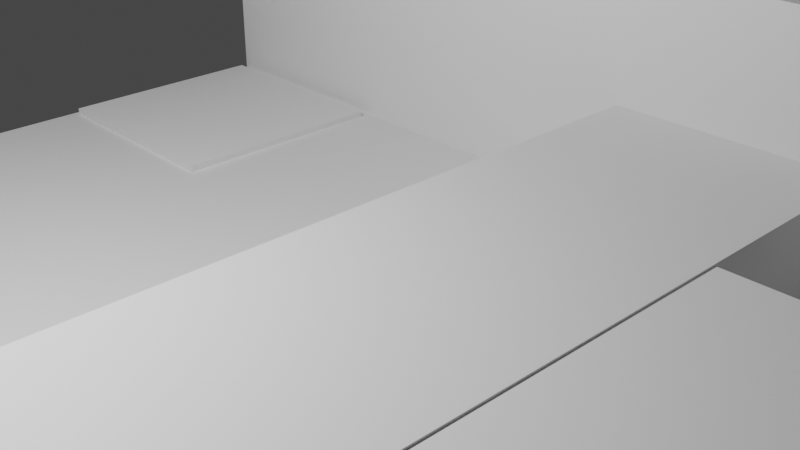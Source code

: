 # Source: Level_03.blend  (saved by Blender 3.6.11; exported with 4.5.12 LTS)
import bpy
from mathutils import Matrix  # noqa: F401  (used for matrix-valued properties, if any)

bpy.ops.wm.read_factory_settings(use_empty=True)
scene = bpy.context.scene
scene.name = 'Scene'

# ---- collections
col_collection = bpy.data.collections.new('Collection'); scene.collection.children.link(col_collection)

# ---- materials (node trees are filled in below, after node groups)
mat_material = bpy.data.materials.new('Material')
mat_material.alpha_threshold = 0.0
mat_material.use_transparent_shadow = False
mat_material.roughness = 0.5
mat_material.line_color = (0.0, 0.0, 0.0, 1.0)

# ---- material node trees
mat_material.use_nodes = True; mat_material.node_tree.nodes.clear()
_N = mat_material.node_tree.nodes; _L = mat_material.node_tree.links
n0 = _N.new('ShaderNodeOutputMaterial'); n0.name = 'Material Output'; n0.location = (300, 300)
n1 = _N.new('ShaderNodeBsdfPrincipled'); n1.name = 'Principled BSDF'; n1.location = (10, 300)
n1.distribution = 'GGX'
n1.subsurface_method = 'RANDOM_WALK_SKIN'
n1.inputs[3].default_value = 1.45
n1.inputs[27].default_value = (0.0, 0.0, 0.0, 1.0)
n1.inputs[28].default_value = 1.0
_L.new(n1.outputs[0], n0.inputs[0])
n0.is_active_output = True

# ---- world
world_world = bpy.data.worlds.new('World'); scene.world = world_world
world_world.use_nodes = True; world_world.node_tree.nodes.clear()
_N = world_world.node_tree.nodes; _L = world_world.node_tree.links
n0 = _N.new('ShaderNodeOutputWorld'); n0.name = 'World Output'; n0.location = (300, 300)
n1 = _N.new('ShaderNodeBackground'); n1.name = 'Background'; n1.location = (10, 300)
n1.inputs[0].default_value = (0.05088, 0.05088, 0.05088, 1.0)
_L.new(n1.outputs[0], n0.inputs[0])
n0.is_active_output = True
world_world.color = (0.05088, 0.05088, 0.05088)
world_world.use_sun_shadow = False
world_world.sun_shadow_jitter_overblur = 0.0

# ---- cameras
cam_camera = bpy.data.cameras.new('Camera')
cam_camera.clip_end = 100.0
cam_camera.ortho_scale = 7.314

# ---- lights
light_light = bpy.data.lights.new('Light', 'POINT')
light_light.transmission_factor = 0.0
light_light.energy = 1000.0
light_light.shadow_soft_size = 0.1
light_light.shadow_maximum_resolution = 0.006
light_light.use_absolute_resolution = True

# ---- meshes
me_cube = bpy.data.meshes.new('Cube')
me_cube.from_pydata([(0.6719, 1.0, 1.0), (0.6719, 1.0, -1.0), (0.6719, -1.0, 1.0), (0.6719, -1.0, -1.0), (-1.0, 1.0, 1.0), (-1.0, 1.0, -1.0), (-1.0, -1.0, 1.0), (-1.0, -1.0, -1.0), (0.6719, 1.8, -1.0), (-1.0, 1.8, -1.0), (0.6719, 1.8, 1.0), (-1.0, 1.8, 1.0), (-1.0, 1.0, 1.895), (0.6719, 1.0, 1.895), (-1.0, 1.8, 1.895), (0.6719, 1.8, 1.895), (0.6719, 2.708, -1.0), (-1.0, 2.708, -1.0), (0.6719, 2.708, 1.0), (-1.0, 2.708, 1.0), (-0.4959, 1.0, -1.0), (-0.4959, -1.0, 1.0), (-0.4959, -1.0, -1.0), (-0.4959, 1.0, 1.0), (-0.4959, 1.8, -1.0), (-0.4959, 1.8, 1.0), (-0.4959, 1.0, 1.895), (-0.4959, 1.8, 1.895), (-0.4959, 2.708, -1.0), (-0.4959, 2.708, 1.0), (-0.4959, 1.8, 1.88), (0.6719, 1.8, 1.88), (-0.4959, 2.708, 1.88), (0.6719, 2.708, 1.88), (0.3399, -1.0, -1.0), (0.3399, 1.0, 1.0), (0.3399, 1.8, 1.0), (0.3399, 1.0, 1.895), (0.3399, 1.8, 1.895), (0.3399, 2.708, 1.0), (0.3399, 1.0, -1.0), (0.3399, -1.0, 1.0), (0.3399, 1.8, -1.0), (0.3399, 2.708, -1.0), (0.3399, 1.8, 1.88), (0.3399, 2.708, 1.88), (0.3399, 3.032, -1.0), (-0.4959, 3.032, -1.0), (-0.4959, 3.032, 1.0), (-0.4959, 3.032, 1.88), (0.3399, 3.032, 1.0), (0.3399, 3.032, 1.88), (0.3399, 3.289, 1.0), (0.6719, 3.289, 1.0), (0.3399, 3.289, 1.063), (0.6719, 3.289, 1.063)], [], [(23, 4, 6, 21), (22, 21, 6, 7), (7, 6, 4, 5), (40, 1, 3, 34), (1, 0, 2, 3), (0, 1, 8, 10), (9, 11, 19, 17), (5, 4, 11, 9), (20, 5, 9, 24), (25, 11, 14, 27), (37, 13, 15, 38), (11, 4, 12, 14), (35, 0, 13, 37), (0, 10, 15, 13), (43, 39, 18, 16), (24, 9, 17, 28), (36, 10, 31, 44), (10, 8, 16, 18), (11, 25, 29, 19), (42, 24, 28, 43), (17, 19, 29, 28), (4, 23, 26, 12), (12, 26, 27, 14), (36, 25, 27, 38), (40, 20, 24, 42), (5, 20, 22, 7), (34, 41, 21, 22), (35, 23, 21, 41), (44, 31, 33, 45), (10, 18, 33, 31), (29, 25, 30, 32), (32, 45, 51, 49), (18, 39, 52, 53), (30, 44, 45, 32), (0, 35, 41, 2), (3, 2, 41, 34), (1, 40, 42, 8), (10, 36, 38, 15), (8, 42, 43, 16), (25, 36, 44, 30), (43, 28, 47, 46), (23, 35, 37, 26), (26, 37, 38, 27), (20, 40, 34, 22), (50, 48, 49, 51), (47, 48, 50, 46), (39, 43, 46, 50), (45, 39, 50, 51), (29, 32, 49, 48), (28, 29, 48, 47), (53, 52, 54, 55), (33, 18, 53, 55), (39, 45, 54, 52), (45, 33, 55, 54)])
_uv = me_cube.uv_layers.new(name='UVMap')
_uv.uv.foreach_set('vector', [0.812, 0.5, 0.875, 0.5, 0.875, 0.75, 0.812, 0.75, 0.375, 0.937, 0.625, 0.937, 0.625, 1.0, 0.375, 1.0, 0.375, 0.0, 0.625, 0.0, 0.625, 0.25, 0.375, 0.25, 0.3219, 0.5, 0.375, 0.5, 0.375, 0.75, 0.3219, 0.75, 0.375, 0.5, 0.625, 0.5, 0.625, 0.75, 0.375, 0.75, 0.625, 0.5, 0.375, 0.5, 0.375, 0.5, 0.625, 0.5, 0.375, 0.25, 0.625, 0.25, 0.625, 0.25, 0.375, 0.25, 0.375, 0.25, 0.625, 0.25, 0.625, 0.25, 0.375, 0.25, 0.188, 0.5, 0.125, 0.5, 0.125, 0.5, 0.188, 0.5, 0.625, 0.313, 0.625, 0.25, 0.625, 0.25, 0.625, 0.313, 0.6781, 0.5, 0.625, 0.5, 0.625, 0.5, 0.6781, 0.5, 0.625, 0.25, 0.625, 0.25, 0.625, 0.25, 0.625, 0.25, 0.6781, 0.5, 0.625, 0.5, 0.625, 0.5, 0.6781, 0.5, 0.625, 0.5, 0.625, 0.5, 0.625, 0.5, 0.625, 0.5, 0.375, 0.4469, 0.625, 0.4469, 0.625, 0.5, 0.375, 0.5, 0.188, 0.5, 0.125, 0.5, 0.125, 0.5, 0.188, 0.5, 0.625, 0.4469, 0.625, 0.5, 0.625, 0.5, 0.625, 0.4469, 0.625, 0.5, 0.375, 0.5, 0.375, 0.5, 0.625, 0.5, 0.625, 0.25, 0.625, 0.313, 0.625, 0.313, 0.625, 0.25, 0.3219, 0.5, 0.188, 0.5, 0.188, 0.5, 0.3219, 0.5, 0.375, 0.25, 0.625, 0.25, 0.625, 0.313, 0.375, 0.313, 0.875, 0.5, 0.812, 0.5, 0.812, 0.5, 0.875, 0.5, 0.875, 0.5, 0.812, 0.5, 0.812, 0.5, 0.875, 0.5, 0.625, 0.4469, 0.625, 0.313, 0.625, 0.313, 0.625, 0.4469, 0.3219, 0.5, 0.188, 0.5, 0.188, 0.5, 0.3219, 0.5, 0.125, 0.5, 0.188, 0.5, 0.188, 0.75, 0.125, 0.75, 0.375, 0.8031, 0.625, 0.8031, 0.625, 0.937, 0.375, 0.937, 0.6781, 0.5, 0.812, 0.5, 0.812, 0.75, 0.6781, 0.75, 0.625, 0.4469, 0.625, 0.5, 0.625, 0.5, 0.625, 0.4469, 0.625, 0.5, 0.625, 0.5, 0.625, 0.5, 0.625, 0.5, 0.625, 0.313, 0.625, 0.313, 0.625, 0.313, 0.625, 0.313, 0.625, 0.313, 0.625, 0.4469, 0.625, 0.4469, 0.625, 0.313, 0.625, 0.5, 0.625, 0.4469, 0.625, 0.4469, 0.625, 0.5, 0.625, 0.313, 0.625, 0.4469, 0.625, 0.4469, 0.625, 0.313, 0.625, 0.5, 0.6781, 0.5, 0.6781, 0.75, 0.625, 0.75, 0.375, 0.75, 0.625, 0.75, 0.625, 0.8031, 0.375, 0.8031, 0.375, 0.5, 0.3219, 0.5, 0.3219, 0.5, 0.375, 0.5, 0.625, 0.5, 0.625, 0.4469, 0.625, 0.4469, 0.625, 0.5, 0.375, 0.5, 0.3219, 0.5, 0.3219, 0.5, 0.375, 0.5, 0.625, 0.313, 0.625, 0.4469, 0.625, 0.4469, 0.625, 0.313, 0.3219, 0.5, 0.188, 0.5, 0.188, 0.5, 0.3219, 0.5, 0.812, 0.5, 0.6781, 0.5, 0.6781, 0.5, 0.812, 0.5, 0.812, 0.5, 0.6781, 0.5, 0.6781, 0.5, 0.812, 0.5, 0.188, 0.5, 0.3219, 0.5, 0.3219, 0.75, 0.188, 0.75, 0.625, 0.4469, 0.625, 0.313, 0.625, 0.313, 0.625, 0.4469, 0.375, 0.313, 0.625, 0.313, 0.625, 0.4469, 0.375, 0.4469, 0.625, 0.4469, 0.375, 0.4469, 0.375, 0.4469, 0.625, 0.4469, 0.625, 0.4469, 0.625, 0.4469, 0.625, 0.4469, 0.625, 0.4469, 0.625, 0.313, 0.625, 0.313, 0.625, 0.313, 0.625, 0.313, 0.375, 0.313, 0.625, 0.313, 0.625, 0.313, 0.375, 0.313, 0.625, 0.5, 0.625, 0.4469, 0.625, 0.4469, 0.625, 0.5, 0.625, 0.5, 0.625, 0.5, 0.625, 0.5, 0.625, 0.5, 0.625, 0.4469, 0.625, 0.4469, 0.625, 0.4469, 0.625, 0.4469, 0.625, 0.4469, 0.625, 0.5, 0.625, 0.5, 0.625, 0.4469])
me_cube.materials.append(mat_material)
me_cube.use_mirror_vertex_groups = False
me_cube.update()
me_cylinder_002 = bpy.data.meshes.new('Cylinder.002')
me_cylinder_002.from_pydata([(0.1026, -0.4132, -0.07089), (0.1026, -0.209, -0.07089), (0.1165, -0.4132, -0.06953), (0.1165, -0.209, -0.06953), (0.1298, -0.4132, -0.0655), (0.1298, -0.209, -0.0655), (0.142, -0.4132, -0.05895), (0.142, -0.209, -0.05895), (0.1528, -0.4132, -0.05013), (0.1528, -0.209, -0.05013), (0.1616, -0.4132, -0.03938), (0.1616, -0.209, -0.03938), (0.1681, -0.4132, -0.02713), (0.1681, -0.209, -0.02713), (0.1722, -0.4132, -0.01383), (0.1722, -0.209, -0.01383), (0.1735, -0.4132, 2.384e-06), (0.1735, -0.209, 2.384e-06), (0.1722, -0.4132, 0.01383), (0.1722, -0.209, 0.01383), (0.1681, -0.4132, 0.02713), (0.1681, -0.209, 0.02713), (0.1616, -0.4132, 0.03939), (0.1616, -0.209, 0.03939), (0.1528, -0.4132, 0.05013), (0.1528, -0.209, 0.05013), (0.142, -0.4132, 0.05895), (0.142, -0.209, 0.05895), (0.1298, -0.4132, 0.0655), (0.1298, -0.209, 0.0655), (0.1165, -0.4132, 0.06954), (0.1165, -0.209, 0.06954), (0.1026, -0.4132, 0.0709), (0.1026, -0.209, 0.0709), (0.08882, -0.4132, 0.06954), (0.08882, -0.209, 0.06954), (0.07552, -0.4132, 0.0655), (0.07552, -0.209, 0.0655), (0.06326, -0.4132, 0.05895), (0.06326, -0.209, 0.05895), (0.05252, -0.4132, 0.05013), (0.05252, -0.209, 0.05013), (0.0437, -0.4132, 0.03939), (0.0437, -0.209, 0.03939), (0.03715, -0.4132, 0.02713), (0.03715, -0.209, 0.02713), (0.03311, -0.4132, 0.01383), (0.03311, -0.209, 0.01383), (0.03175, -0.4132, 2.384e-06), (0.03175, -0.209, 2.384e-06), (0.03311, -0.4132, -0.01383), (0.03311, -0.209, -0.01383), (0.03715, -0.4132, -0.02713), (0.03715, -0.209, -0.02713), (0.0437, -0.4132, -0.03938), (0.0437, -0.209, -0.03938), (0.05252, -0.4132, -0.05013), (0.05252, -0.209, -0.05013), (0.06326, -0.4132, -0.05895), (0.06326, -0.209, -0.05895), (0.07552, -0.4132, -0.0655), (0.07552, -0.209, -0.0655), (0.08882, -0.4132, -0.06953), (0.08882, -0.209, -0.06953), (-0.00192, 0.1683, 2.384e-06), (0.1808, 0.3079, 0.1327), (-0.0717, 0.3079, 0.2148), (-0.2277, 0.3079, 2.384e-06), (-0.0717, 0.3079, -0.2148), (0.1808, 0.3079, -0.1327), (0.06786, 0.5337, 0.2148), (-0.1846, 0.5337, 0.1327), (-0.1846, 0.5337, -0.1327), (0.06786, 0.5337, -0.2148), (0.2239, 0.5337, 2.384e-06), (-0.00192, 0.6733, 2.384e-06), (-0.04294, 0.206, 0.1262), (0.1055, 0.206, 0.07802), (0.06445, 0.2881, 0.2043), (0.2128, 0.2881, 2.384e-06), (0.1055, 0.206, -0.07802), (-0.1347, 0.206, 2.384e-06), (-0.1757, 0.2881, 0.1262), (-0.04294, 0.206, -0.1262), (-0.1757, 0.2881, -0.1262), (0.06445, 0.2881, -0.2043), (0.2382, 0.4208, 0.07802), (0.2382, 0.4208, -0.07802), (-0.00192, 0.4208, 0.2525), (0.1465, 0.4208, 0.2043), (-0.242, 0.4208, 0.07802), (-0.1503, 0.4208, 0.2043), (-0.1503, 0.4208, -0.2043), (-0.242, 0.4208, -0.07802), (0.1465, 0.4208, -0.2043), (-0.00192, 0.4208, -0.2525), (0.1718, 0.5535, 0.1262), (-0.06829, 0.5535, 0.2043), (-0.2167, 0.5535, 2.384e-06), (-0.06829, 0.5535, -0.2043), (0.1718, 0.5535, -0.1262), (0.0391, 0.6356, 0.1262), (0.1308, 0.6356, 2.384e-06), (-0.1093, 0.6356, 0.07802), (-0.1093, 0.6356, -0.07802), (0.0391, 0.6356, -0.1262), (0.005316, 0.5483, -0.2525), (0.05457, 0.5483, -0.2476), (0.1019, 0.5483, -0.2333), (0.1456, 0.5483, -0.2099), (0.1838, 0.5483, -0.1785), (0.2152, 0.5483, -0.1403), (0.2386, 0.5483, -0.09662), (0.2529, 0.5483, -0.04925), (0.2578, 0.5483, 2.384e-06), (0.2529, 0.5483, 0.04926), (0.2386, 0.5483, 0.09662), (0.2152, 0.5483, 0.1403), (0.1838, 0.5483, 0.1785), (0.1456, 0.5483, 0.2099), (0.1019, 0.5483, 0.2333), (0.05457, 0.5483, 0.2476), (0.005316, 0.5483, 0.2525), (-0.04394, 0.5483, 0.2476), (-0.0913, 0.5483, 0.2333), (-0.135, 0.5483, 0.2099), (-0.1732, 0.5483, 0.1785), (-0.2046, 0.5483, 0.1403), (-0.2279, 0.5483, 0.09662), (-0.2423, 0.5483, 0.04926), (-0.2472, 0.5483, 2.384e-06), (-0.2423, 0.5483, -0.04925), (-0.2279, 0.5483, -0.09662), (-0.2046, 0.5483, -0.1403), (-0.1732, 0.5483, -0.1785), (-0.135, 0.5483, -0.2099), (-0.0913, 0.5483, -0.2333), (-0.04394, 0.5483, -0.2476), (0.005316, 1.246, 2.384e-06), (-0.0006204, -0.221, -0.2525), (-0.0006204, 0.3257, -0.2525), (0.04863, -0.221, -0.2476), (0.04863, 0.3257, -0.2476), (0.096, -0.221, -0.2333), (0.096, 0.3257, -0.2333), (0.1396, -0.221, -0.2099), (0.1396, 0.3257, -0.2099), (0.1779, -0.221, -0.1785), (0.1779, 0.3257, -0.1785), (0.2093, -0.221, -0.1403), (0.2093, 0.3257, -0.1403), (0.2326, -0.221, -0.09662), (0.2326, 0.3257, -0.09662), (0.247, -0.221, -0.04925), (0.247, 0.3257, -0.04925), (0.2519, -0.221, 2.384e-06), (0.2519, 0.3257, 2.384e-06), (0.247, -0.221, 0.04926), (0.247, 0.3257, 0.04926), (0.2326, -0.221, 0.09662), (0.2326, 0.3257, 0.09662), (0.2093, -0.221, 0.1403), (0.2093, 0.3257, 0.1403), (0.1779, -0.221, 0.1785), (0.1779, 0.3257, 0.1785), (0.1396, -0.221, 0.2099), (0.1396, 0.3257, 0.2099), (0.096, -0.221, 0.2333), (0.096, 0.3257, 0.2333), (0.04863, -0.221, 0.2476), (0.04863, 0.3257, 0.2476), (-0.0006204, -0.221, 0.2525), (-0.0006204, 0.3257, 0.2525), (-0.04988, -0.221, 0.2476), (-0.04988, 0.3257, 0.2476), (-0.09724, -0.221, 0.2333), (-0.09724, 0.3257, 0.2333), (-0.1409, -0.221, 0.2099), (-0.1409, 0.3257, 0.2099), (-0.1791, -0.221, 0.1785), (-0.1791, 0.3257, 0.1785), (-0.2105, -0.221, 0.1403), (-0.2105, 0.3257, 0.1403), (-0.2339, -0.221, 0.09662), (-0.2339, 0.3257, 0.09662), (-0.2482, -0.221, 0.04926), (-0.2482, 0.3257, 0.04926), (-0.2531, -0.221, 2.384e-06), (-0.2531, 0.3257, 2.384e-06), (-0.2482, -0.221, -0.04925), (-0.2482, 0.3257, -0.04925), (-0.2339, -0.221, -0.09662), (-0.2339, 0.3257, -0.09662), (-0.2105, -0.221, -0.1403), (-0.2105, 0.3257, -0.1403), (-0.1791, -0.221, -0.1785), (-0.1791, 0.3257, -0.1785), (-0.1409, -0.221, -0.2099), (-0.1409, 0.3257, -0.2099), (-0.09724, -0.221, -0.2333), (-0.09724, 0.3257, -0.2333), (-0.04988, -0.221, -0.2476), (-0.04988, 0.3257, -0.2476), (-0.1035, -0.4132, -0.07089), (-0.1035, -0.209, -0.07089), (-0.08968, -0.4132, -0.06953), (-0.08968, -0.209, -0.06953), (-0.07638, -0.4132, -0.0655), (-0.07638, -0.209, -0.0655), (-0.06412, -0.4132, -0.05895), (-0.06412, -0.209, -0.05895), (-0.05338, -0.4132, -0.05013), (-0.05338, -0.209, -0.05013), (-0.04456, -0.4132, -0.03938), (-0.04456, -0.209, -0.03938), (-0.03801, -0.4132, -0.02713), (-0.03801, -0.209, -0.02713), (-0.03398, -0.4132, -0.01383), (-0.03398, -0.209, -0.01383), (-0.03261, -0.4132, 2.384e-06), (-0.03261, -0.209, 2.384e-06), (-0.03398, -0.4132, 0.01383), (-0.03398, -0.209, 0.01383), (-0.03801, -0.4132, 0.02713), (-0.03801, -0.209, 0.02713), (-0.04456, -0.4132, 0.03939), (-0.04456, -0.209, 0.03939), (-0.05338, -0.4132, 0.05013), (-0.05338, -0.209, 0.05013), (-0.06412, -0.4132, 0.05895), (-0.06412, -0.209, 0.05895), (-0.07638, -0.4132, 0.0655), (-0.07638, -0.209, 0.0655), (-0.08968, -0.4132, 0.06954), (-0.08968, -0.209, 0.06954), (-0.1035, -0.4132, 0.0709), (-0.1035, -0.209, 0.0709), (-0.1173, -0.4132, 0.06954), (-0.1173, -0.209, 0.06954), (-0.1306, -0.4132, 0.0655), (-0.1306, -0.209, 0.0655), (-0.1429, -0.4132, 0.05895), (-0.1429, -0.209, 0.05895), (-0.1536, -0.4132, 0.05013), (-0.1536, -0.209, 0.05013), (-0.1625, -0.4132, 0.03939), (-0.1625, -0.209, 0.03939), (-0.169, -0.4132, 0.02713), (-0.169, -0.209, 0.02713), (-0.173, -0.4132, 0.01383), (-0.173, -0.209, 0.01383), (-0.1744, -0.4132, 2.384e-06), (-0.1744, -0.209, 2.384e-06), (-0.173, -0.4132, -0.01383), (-0.173, -0.209, -0.01383), (-0.169, -0.4132, -0.02713), (-0.169, -0.209, -0.02713), (-0.1625, -0.4132, -0.03938), (-0.1625, -0.209, -0.03938), (-0.1536, -0.4132, -0.05013), (-0.1536, -0.209, -0.05013), (-0.1429, -0.4132, -0.05895), (-0.1429, -0.209, -0.05895), (-0.1306, -0.4132, -0.0655), (-0.1306, -0.209, -0.0655), (-0.1173, -0.4132, -0.06953), (-0.1173, -0.209, -0.06953)], [], [(0, 1, 3, 2), (2, 3, 5, 4), (4, 5, 7, 6), (6, 7, 9, 8), (8, 9, 11, 10), (10, 11, 13, 12), (12, 13, 15, 14), (14, 15, 17, 16), (16, 17, 19, 18), (18, 19, 21, 20), (20, 21, 23, 22), (22, 23, 25, 24), (24, 25, 27, 26), (26, 27, 29, 28), (28, 29, 31, 30), (30, 31, 33, 32), (32, 33, 35, 34), (34, 35, 37, 36), (36, 37, 39, 38), (38, 39, 41, 40), (40, 41, 43, 42), (42, 43, 45, 44), (44, 45, 47, 46), (46, 47, 49, 48), (48, 49, 51, 50), (50, 51, 53, 52), (52, 53, 55, 54), (54, 55, 57, 56), (56, 57, 59, 58), (58, 59, 61, 60), (3, 1, 63, 61, 59, 57, 55, 53, 51, 49, 47, 45, 43, 41, 39, 37, 35, 33, 31, 29, 27, 25, 23, 21, 19, 17, 15, 13, 11, 9, 7, 5), (60, 61, 63, 62), (62, 63, 1, 0), (0, 2, 4, 6, 8, 10, 12, 14, 16, 18, 20, 22, 24, 26, 28, 30, 32, 34, 36, 38, 40, 42, 44, 46, 48, 50, 52, 54, 56, 58, 60, 62), (64, 77, 76), (65, 77, 79), (64, 76, 81), (64, 81, 83), (64, 83, 80), (65, 79, 86), (66, 78, 88), (67, 82, 90), (68, 84, 92), (69, 85, 94), (65, 86, 89), (66, 88, 91), (67, 90, 93), (68, 92, 95), (69, 94, 87), (70, 96, 101), (71, 97, 103), (72, 98, 104), (73, 99, 105), (74, 100, 102), (102, 105, 75), (102, 100, 105), (100, 73, 105), (105, 104, 75), (105, 99, 104), (99, 72, 104), (104, 103, 75), (104, 98, 103), (98, 71, 103), (103, 101, 75), (103, 97, 101), (97, 70, 101), (101, 102, 75), (101, 96, 102), (96, 74, 102), (87, 100, 74), (87, 94, 100), (94, 73, 100), (95, 99, 73), (95, 92, 99), (92, 72, 99), (93, 98, 72), (93, 90, 98), (90, 71, 98), (91, 97, 71), (91, 88, 97), (88, 70, 97), (89, 96, 70), (89, 86, 96), (86, 74, 96), (94, 95, 73), (94, 85, 95), (85, 68, 95), (92, 93, 72), (92, 84, 93), (84, 67, 93), (90, 91, 71), (90, 82, 91), (82, 66, 91), (88, 89, 70), (88, 78, 89), (78, 65, 89), (86, 87, 74), (86, 79, 87), (79, 69, 87), (80, 85, 69), (80, 83, 85), (83, 68, 85), (83, 84, 68), (83, 81, 84), (81, 67, 84), (81, 82, 67), (81, 76, 82), (76, 66, 82), (79, 80, 69), (79, 77, 80), (77, 64, 80), (76, 78, 66), (76, 77, 78), (77, 65, 78), (106, 138, 107), (107, 138, 108), (108, 138, 109), (109, 138, 110), (110, 138, 111), (111, 138, 112), (112, 138, 113), (113, 138, 114), (114, 138, 115), (115, 138, 116), (116, 138, 117), (117, 138, 118), (118, 138, 119), (119, 138, 120), (120, 138, 121), (121, 138, 122), (122, 138, 123), (123, 138, 124), (124, 138, 125), (125, 138, 126), (126, 138, 127), (127, 138, 128), (128, 138, 129), (129, 138, 130), (130, 138, 131), (131, 138, 132), (132, 138, 133), (133, 138, 134), (134, 138, 135), (135, 138, 136), (106, 107, 108, 109, 110, 111, 112, 113, 114, 115, 116, 117, 118, 119, 120, 121, 122, 123, 124, 125, 126, 127, 128, 129, 130, 131, 132, 133, 134, 135, 136, 137), (136, 138, 137), (137, 138, 106), (139, 140, 142, 141), (141, 142, 144, 143), (143, 144, 146, 145), (145, 146, 148, 147), (147, 148, 150, 149), (149, 150, 152, 151), (151, 152, 154, 153), (153, 154, 156, 155), (155, 156, 158, 157), (157, 158, 160, 159), (159, 160, 162, 161), (161, 162, 164, 163), (163, 164, 166, 165), (165, 166, 168, 167), (167, 168, 170, 169), (169, 170, 172, 171), (171, 172, 174, 173), (173, 174, 176, 175), (175, 176, 178, 177), (177, 178, 180, 179), (179, 180, 182, 181), (181, 182, 184, 183), (183, 184, 186, 185), (185, 186, 188, 187), (187, 188, 190, 189), (189, 190, 192, 191), (191, 192, 194, 193), (193, 194, 196, 195), (195, 196, 198, 197), (197, 198, 200, 199), (142, 140, 202, 200, 198, 196, 194, 192, 190, 188, 186, 184, 182, 180, 178, 176, 174, 172, 170, 168, 166, 164, 162, 160, 158, 156, 154, 152, 150, 148, 146, 144), (199, 200, 202, 201), (201, 202, 140, 139), (139, 141, 143, 145, 147, 149, 151, 153, 155, 157, 159, 161, 163, 165, 167, 169, 171, 173, 175, 177, 179, 181, 183, 185, 187, 189, 191, 193, 195, 197, 199, 201), (203, 204, 206, 205), (205, 206, 208, 207), (207, 208, 210, 209), (209, 210, 212, 211), (211, 212, 214, 213), (213, 214, 216, 215), (215, 216, 218, 217), (217, 218, 220, 219), (219, 220, 222, 221), (221, 222, 224, 223), (223, 224, 226, 225), (225, 226, 228, 227), (227, 228, 230, 229), (229, 230, 232, 231), (231, 232, 234, 233), (233, 234, 236, 235), (235, 236, 238, 237), (237, 238, 240, 239), (239, 240, 242, 241), (241, 242, 244, 243), (243, 244, 246, 245), (245, 246, 248, 247), (247, 248, 250, 249), (249, 250, 252, 251), (251, 252, 254, 253), (253, 254, 256, 255), (255, 256, 258, 257), (257, 258, 260, 259), (259, 260, 262, 261), (261, 262, 264, 263), (206, 204, 266, 264, 262, 260, 258, 256, 254, 252, 250, 248, 246, 244, 242, 240, 238, 236, 234, 232, 230, 228, 226, 224, 222, 220, 218, 216, 214, 212, 210, 208), (263, 264, 266, 265), (265, 266, 204, 203), (203, 205, 207, 209, 211, 213, 215, 217, 219, 221, 223, 225, 227, 229, 231, 233, 235, 237, 239, 241, 243, 245, 247, 249, 251, 253, 255, 257, 259, 261, 263, 265)])
_uv = me_cylinder_002.uv_layers.new(name='UVMap')
_uv.uv.foreach_set('vector', [1.0, 0.5, 1.0, 1.0, 0.9688, 1.0, 0.9688, 0.5, 0.9688, 0.5, 0.9688, 1.0, 0.9375, 1.0, 0.9375, 0.5, 0.9375, 0.5, 0.9375, 1.0, 0.9062, 1.0, 0.9062, 0.5, 0.9062, 0.5, 0.9062, 1.0, 0.875, 1.0, 0.875, 0.5, 0.875, 0.5, 0.875, 1.0, 0.8438, 1.0, 0.8438, 0.5, 0.8438, 0.5, 0.8438, 1.0, 0.8125, 1.0, 0.8125, 0.5, 0.8125, 0.5, 0.8125, 1.0, 0.7812, 1.0, 0.7812, 0.5, 0.7812, 0.5, 0.7812, 1.0, 0.75, 1.0, 0.75, 0.5, 0.75, 0.5, 0.75, 1.0, 0.7188, 1.0, 0.7188, 0.5, 0.7188, 0.5, 0.7188, 1.0, 0.6875, 1.0, 0.6875, 0.5, 0.6875, 0.5, 0.6875, 1.0, 0.6562, 1.0, 0.6562, 0.5, 0.6562, 0.5, 0.6562, 1.0, 0.625, 1.0, 0.625, 0.5, 0.625, 0.5, 0.625, 1.0, 0.5938, 1.0, 0.5938, 0.5, 0.5938, 0.5, 0.5938, 1.0, 0.5625, 1.0, 0.5625, 0.5, 0.5625, 0.5, 0.5625, 1.0, 0.5312, 1.0, 0.5312, 0.5, 0.5312, 0.5, 0.5312, 1.0, 0.5, 1.0, 0.5, 0.5, 0.5, 0.5, 0.5, 1.0, 0.4688, 1.0, 0.4688, 0.5, 0.4688, 0.5, 0.4688, 1.0, 0.4375, 1.0, 0.4375, 0.5, 0.4375, 0.5, 0.4375, 1.0, 0.4062, 1.0, 0.4062, 0.5, 0.4062, 0.5, 0.4062, 1.0, 0.375, 1.0, 0.375, 0.5, 0.375, 0.5, 0.375, 1.0, 0.3438, 1.0, 0.3438, 0.5, 0.3438, 0.5, 0.3438, 1.0, 0.3125, 1.0, 0.3125, 0.5, 0.3125, 0.5, 0.3125, 1.0, 0.2812, 1.0, 0.2812, 0.5, 0.2812, 0.5, 0.2812, 1.0, 0.25, 1.0, 0.25, 0.5, 0.25, 0.5, 0.25, 1.0, 0.2188, 1.0, 0.2188, 0.5, 0.2188, 0.5, 0.2188, 1.0, 0.1875, 1.0, 0.1875, 0.5, 0.1875, 0.5, 0.1875, 1.0, 0.1562, 1.0, 0.1562, 0.5, 0.1562, 0.5, 0.1562, 1.0, 0.125, 1.0, 0.125, 0.5, 0.125, 0.5, 0.125, 1.0, 0.09375, 1.0, 0.09375, 0.5, 0.09375, 0.5, 0.09375, 1.0, 0.0625, 1.0, 0.0625, 0.5, 0.2968, 0.4854, 0.25, 0.49, 0.2032, 0.4854, 0.1582, 0.4717, 0.1167, 0.4496, 0.08029, 0.4197, 0.05045, 0.3833, 0.02827, 0.3418, 0.01461, 0.2968, 0.01, 0.25, 0.01461, 0.2032, 0.02827, 0.1582, 0.05045, 0.1167, 0.08029, 0.08029, 0.1167, 0.05045, 0.1582, 0.02827, 0.2032, 0.01461, 0.25, 0.01, 0.2968, 0.01461, 0.3418, 0.02827, 0.3833, 0.05045, 0.4197, 0.08029, 0.4496, 0.1167, 0.4717, 0.1582, 0.4854, 0.2032, 0.49, 0.25, 0.4854, 0.2968, 0.4717, 0.3418, 0.4496, 0.3833, 0.4197, 0.4197, 0.3833, 0.4496, 0.3418, 0.4717, 0.0625, 0.5, 0.0625, 1.0, 0.03125, 1.0, 0.03125, 0.5, 0.03125, 0.5, 0.03125, 1.0, 0.0, 1.0, 0.0, 0.5, 0.75, 0.49, 0.7968, 0.4854, 0.8418, 0.4717, 0.8833, 0.4496, 0.9197, 0.4197, 0.9496, 0.3833, 0.9717, 0.3418, 0.9854, 0.2968, 0.99, 0.25, 0.9854, 0.2032, 0.9717, 0.1582, 0.9496, 0.1167, 0.9197, 0.08029, 0.8833, 0.05045, 0.8418, 0.02827, 0.7968, 0.01461, 0.75, 0.01, 0.7032, 0.01461, 0.6582, 0.02827, 0.6167, 0.05045, 0.5803, 0.08029, 0.5504, 0.1167, 0.5283, 0.1582, 0.5146, 0.2032, 0.51, 0.25, 0.5146, 0.2968, 0.5283, 0.3418, 0.5504, 0.3833, 0.5803, 0.4197, 0.6167, 0.4496, 0.6582, 0.4717, 0.7032, 0.4854, 0.1818, 0.0, 0.2273, 0.07873, 0.1364, 0.07873, 0.2727, 0.1575, 0.3182, 0.07873, 0.3636, 0.1575, 0.9091, 0.0, 0.9545, 0.07873, 0.8636, 0.07873, 0.7273, 0.0, 0.7727, 0.07873, 0.6818, 0.07873, 0.5455, 0.0, 0.5909, 0.07873, 0.5, 0.07873, 0.2727, 0.1575, 0.3636, 0.1575, 0.3182, 0.2362, 0.09091, 0.1575, 0.1818, 0.1575, 0.1364, 0.2362, 0.8182, 0.1575, 0.9091, 0.1575, 0.8636, 0.2362, 0.6364, 0.1575, 0.7273, 0.1575, 0.6818, 0.2362, 0.4545, 0.1575, 0.5455, 0.1575, 0.5, 0.2362, 0.2727, 0.1575, 0.3182, 0.2362, 0.2273, 0.2362, 0.09091, 0.1575, 0.1364, 0.2362, 0.04546, 0.2362, 0.8182, 0.1575, 0.8636, 0.2362, 0.7727, 0.2362, 0.6364, 0.1575, 0.6818, 0.2362, 0.5909, 0.2362, 0.4545, 0.1575, 0.5, 0.2362, 0.4091, 0.2362, 0.1818, 0.3149, 0.2727, 0.3149, 0.2273, 0.3937, 0.0, 0.3149, 0.09091, 0.3149, 0.04546, 0.3937, 0.7273, 0.3149, 0.8182, 0.3149, 0.7727, 0.3937, 0.5455, 0.3149, 0.6364, 0.3149, 0.5909, 0.3937, 0.3636, 0.3149, 0.4545, 0.3149, 0.4091, 0.3937, 0.4091, 0.3937, 0.5, 0.3937, 0.4545, 0.4724, 0.4091, 0.3937, 0.4545, 0.3149, 0.5, 0.3937, 0.4545, 0.3149, 0.5455, 0.3149, 0.5, 0.3937, 0.5909, 0.3937, 0.6818, 0.3937, 0.6364, 0.4724, 0.5909, 0.3937, 0.6364, 0.3149, 0.6818, 0.3937, 0.6364, 0.3149, 0.7273, 0.3149, 0.6818, 0.3937, 0.7727, 0.3937, 0.8636, 0.3937, 0.8182, 0.4724, 0.7727, 0.3937, 0.8182, 0.3149, 0.8636, 0.3937, 0.8182, 0.3149, 0.9091, 0.3149, 0.8636, 0.3937, 0.04546, 0.3937, 0.1364, 0.3937, 0.09091, 0.4724, 0.04546, 0.3937, 0.09091, 0.3149, 0.1364, 0.3937, 0.09091, 0.3149, 0.1818, 0.3149, 0.1364, 0.3937, 0.2273, 0.3937, 0.3182, 0.3937, 0.2727, 0.4724, 0.2273, 0.3937, 0.2727, 0.3149, 0.3182, 0.3937, 0.2727, 0.3149, 0.3636, 0.3149, 0.3182, 0.3937, 0.4091, 0.2362, 0.4545, 0.3149, 0.3636, 0.3149, 0.4091, 0.2362, 0.5, 0.2362, 0.4545, 0.3149, 0.5, 0.2362, 0.5455, 0.3149, 0.4545, 0.3149, 0.5909, 0.2362, 0.6364, 0.3149, 0.5455, 0.3149, 0.5909, 0.2362, 0.6818, 0.2362, 0.6364, 0.3149, 0.6818, 0.2362, 0.7273, 0.3149, 0.6364, 0.3149, 0.7727, 0.2362, 0.8182, 0.3149, 0.7273, 0.3149, 0.7727, 0.2362, 0.8636, 0.2362, 0.8182, 0.3149, 0.8636, 0.2362, 0.9091, 0.3149, 0.8182, 0.3149, 0.04546, 0.2362, 0.09091, 0.3149, 0.0, 0.3149, 0.04546, 0.2362, 0.1364, 0.2362, 0.09091, 0.3149, 0.1364, 0.2362, 0.1818, 0.3149, 0.09091, 0.3149, 0.2273, 0.2362, 0.2727, 0.3149, 0.1818, 0.3149, 0.2273, 0.2362, 0.3182, 0.2362, 0.2727, 0.3149, 0.3182, 0.2362, 0.3636, 0.3149, 0.2727, 0.3149, 0.5, 0.2362, 0.5909, 0.2362, 0.5455, 0.3149, 0.5, 0.2362, 0.5455, 0.1575, 0.5909, 0.2362, 0.5455, 0.1575, 0.6364, 0.1575, 0.5909, 0.2362, 0.6818, 0.2362, 0.7727, 0.2362, 0.7273, 0.3149, 0.6818, 0.2362, 0.7273, 0.1575, 0.7727, 0.2362, 0.7273, 0.1575, 0.8182, 0.1575, 0.7727, 0.2362, 0.8636, 0.2362, 0.9545, 0.2362, 0.9091, 0.3149, 0.8636, 0.2362, 0.9091, 0.1575, 0.9545, 0.2362, 0.9091, 0.1575, 1.0, 0.1575, 0.9545, 0.2362, 0.1364, 0.2362, 0.2273, 0.2362, 0.1818, 0.3149, 0.1364, 0.2362, 0.1818, 0.1575, 0.2273, 0.2362, 0.1818, 0.1575, 0.2727, 0.1575, 0.2273, 0.2362, 0.3182, 0.2362, 0.4091, 0.2362, 0.3636, 0.3149, 0.3182, 0.2362, 0.3636, 0.1575, 0.4091, 0.2362, 0.3636, 0.1575, 0.4545, 0.1575, 0.4091, 0.2362, 0.5, 0.07873, 0.5455, 0.1575, 0.4545, 0.1575, 0.5, 0.07873, 0.5909, 0.07873, 0.5455, 0.1575, 0.5909, 0.07873, 0.6364, 0.1575, 0.5455, 0.1575, 0.6818, 0.07873, 0.7273, 0.1575, 0.6364, 0.1575, 0.6818, 0.07873, 0.7727, 0.07873, 0.7273, 0.1575, 0.7727, 0.07873, 0.8182, 0.1575, 0.7273, 0.1575, 0.8636, 0.07873, 0.9091, 0.1575, 0.8182, 0.1575, 0.8636, 0.07873, 0.9545, 0.07873, 0.9091, 0.1575, 0.9545, 0.07873, 1.0, 0.1575, 0.9091, 0.1575, 0.3636, 0.1575, 0.4091, 0.07873, 0.4545, 0.1575, 0.3636, 0.1575, 0.3182, 0.07873, 0.4091, 0.07873, 0.3182, 0.07873, 0.3636, 0.0, 0.4091, 0.07873, 0.1364, 0.07873, 0.1818, 0.1575, 0.09091, 0.1575, 0.1364, 0.07873, 0.2273, 0.07873, 0.1818, 0.1575, 0.2273, 0.07873, 0.2727, 0.1575, 0.1818, 0.1575, 0.25, 0.49, 0.25, 0.25, 0.2968, 0.4854, 0.2968, 0.4854, 0.25, 0.25, 0.3418, 0.4717, 0.3418, 0.4717, 0.25, 0.25, 0.3833, 0.4496, 0.3833, 0.4496, 0.25, 0.25, 0.4197, 0.4197, 0.4197, 0.4197, 0.25, 0.25, 0.4496, 0.3833, 0.4496, 0.3833, 0.25, 0.25, 0.4717, 0.3418, 0.4717, 0.3418, 0.25, 0.25, 0.4854, 0.2968, 0.4854, 0.2968, 0.25, 0.25, 0.49, 0.25, 0.49, 0.25, 0.25, 0.25, 0.4854, 0.2032, 0.4854, 0.2032, 0.25, 0.25, 0.4717, 0.1582, 0.4717, 0.1582, 0.25, 0.25, 0.4496, 0.1167, 0.4496, 0.1167, 0.25, 0.25, 0.4197, 0.08029, 0.4197, 0.08029, 0.25, 0.25, 0.3833, 0.05045, 0.3833, 0.05045, 0.25, 0.25, 0.3418, 0.02827, 0.3418, 0.02827, 0.25, 0.25, 0.2968, 0.01461, 0.2968, 0.01461, 0.25, 0.25, 0.25, 0.01, 0.25, 0.01, 0.25, 0.25, 0.2032, 0.01461, 0.2032, 0.01461, 0.25, 0.25, 0.1582, 0.02827, 0.1582, 0.02827, 0.25, 0.25, 0.1167, 0.05045, 0.1167, 0.05045, 0.25, 0.25, 0.08029, 0.08029, 0.08029, 0.08029, 0.25, 0.25, 0.05045, 0.1167, 0.05045, 0.1167, 0.25, 0.25, 0.02827, 0.1582, 0.02827, 0.1582, 0.25, 0.25, 0.01461, 0.2032, 0.01461, 0.2032, 0.25, 0.25, 0.01, 0.25, 0.01, 0.25, 0.25, 0.25, 0.01461, 0.2968, 0.01461, 0.2968, 0.25, 0.25, 0.02827, 0.3418, 0.02827, 0.3418, 0.25, 0.25, 0.05045, 0.3833, 0.05045, 0.3833, 0.25, 0.25, 0.08029, 0.4197, 0.08029, 0.4197, 0.25, 0.25, 0.1167, 0.4496, 0.1167, 0.4496, 0.25, 0.25, 0.1582, 0.4717, 0.75, 0.49, 0.7968, 0.4854, 0.8418, 0.4717, 0.8833, 0.4496, 0.9197, 0.4197, 0.9496, 0.3833, 0.9717, 0.3418, 0.9854, 0.2968, 0.99, 0.25, 0.9854, 0.2032, 0.9717, 0.1582, 0.9496, 0.1167, 0.9197, 0.08029, 0.8833, 0.05045, 0.8418, 0.02827, 0.7968, 0.01461, 0.75, 0.01, 0.7032, 0.01461, 0.6582, 0.02827, 0.6167, 0.05045, 0.5803, 0.08029, 0.5504, 0.1167, 0.5283, 0.1582, 0.5146, 0.2032, 0.51, 0.25, 0.5146, 0.2968, 0.5283, 0.3418, 0.5504, 0.3833, 0.5803, 0.4197, 0.6167, 0.4496, 0.6582, 0.4717, 0.7032, 0.4854, 0.1582, 0.4717, 0.25, 0.25, 0.2032, 0.4854, 0.2032, 0.4854, 0.25, 0.25, 0.25, 0.49, 1.0, 0.5, 1.0, 1.0, 0.9688, 1.0, 0.9688, 0.5, 0.9688, 0.5, 0.9688, 1.0, 0.9375, 1.0, 0.9375, 0.5, 0.9375, 0.5, 0.9375, 1.0, 0.9062, 1.0, 0.9062, 0.5, 0.9062, 0.5, 0.9062, 1.0, 0.875, 1.0, 0.875, 0.5, 0.875, 0.5, 0.875, 1.0, 0.8438, 1.0, 0.8438, 0.5, 0.8438, 0.5, 0.8438, 1.0, 0.8125, 1.0, 0.8125, 0.5, 0.8125, 0.5, 0.8125, 1.0, 0.7812, 1.0, 0.7812, 0.5, 0.7812, 0.5, 0.7812, 1.0, 0.75, 1.0, 0.75, 0.5, 0.75, 0.5, 0.75, 1.0, 0.7188, 1.0, 0.7188, 0.5, 0.7188, 0.5, 0.7188, 1.0, 0.6875, 1.0, 0.6875, 0.5, 0.6875, 0.5, 0.6875, 1.0, 0.6562, 1.0, 0.6562, 0.5, 0.6562, 0.5, 0.6562, 1.0, 0.625, 1.0, 0.625, 0.5, 0.625, 0.5, 0.625, 1.0, 0.5938, 1.0, 0.5938, 0.5, 0.5938, 0.5, 0.5938, 1.0, 0.5625, 1.0, 0.5625, 0.5, 0.5625, 0.5, 0.5625, 1.0, 0.5312, 1.0, 0.5312, 0.5, 0.5312, 0.5, 0.5312, 1.0, 0.5, 1.0, 0.5, 0.5, 0.5, 0.5, 0.5, 1.0, 0.4688, 1.0, 0.4688, 0.5, 0.4688, 0.5, 0.4688, 1.0, 0.4375, 1.0, 0.4375, 0.5, 0.4375, 0.5, 0.4375, 1.0, 0.4062, 1.0, 0.4062, 0.5, 0.4062, 0.5, 0.4062, 1.0, 0.375, 1.0, 0.375, 0.5, 0.375, 0.5, 0.375, 1.0, 0.3438, 1.0, 0.3438, 0.5, 0.3438, 0.5, 0.3438, 1.0, 0.3125, 1.0, 0.3125, 0.5, 0.3125, 0.5, 0.3125, 1.0, 0.2812, 1.0, 0.2812, 0.5, 0.2812, 0.5, 0.2812, 1.0, 0.25, 1.0, 0.25, 0.5, 0.25, 0.5, 0.25, 1.0, 0.2188, 1.0, 0.2188, 0.5, 0.2188, 0.5, 0.2188, 1.0, 0.1875, 1.0, 0.1875, 0.5, 0.1875, 0.5, 0.1875, 1.0, 0.1562, 1.0, 0.1562, 0.5, 0.1562, 0.5, 0.1562, 1.0, 0.125, 1.0, 0.125, 0.5, 0.125, 0.5, 0.125, 1.0, 0.09375, 1.0, 0.09375, 0.5, 0.09375, 0.5, 0.09375, 1.0, 0.0625, 1.0, 0.0625, 0.5, 0.2968, 0.4854, 0.25, 0.49, 0.2032, 0.4854, 0.1582, 0.4717, 0.1167, 0.4496, 0.08029, 0.4197, 0.05045, 0.3833, 0.02827, 0.3418, 0.01461, 0.2968, 0.01, 0.25, 0.01461, 0.2032, 0.02827, 0.1582, 0.05045, 0.1167, 0.08029, 0.08029, 0.1167, 0.05045, 0.1582, 0.02827, 0.2032, 0.01461, 0.25, 0.01, 0.2968, 0.01461, 0.3418, 0.02827, 0.3833, 0.05045, 0.4197, 0.08029, 0.4496, 0.1167, 0.4717, 0.1582, 0.4854, 0.2032, 0.49, 0.25, 0.4854, 0.2968, 0.4717, 0.3418, 0.4496, 0.3833, 0.4197, 0.4197, 0.3833, 0.4496, 0.3418, 0.4717, 0.0625, 0.5, 0.0625, 1.0, 0.03125, 1.0, 0.03125, 0.5, 0.03125, 0.5, 0.03125, 1.0, 0.0, 1.0, 0.0, 0.5, 0.75, 0.49, 0.7968, 0.4854, 0.8418, 0.4717, 0.8833, 0.4496, 0.9197, 0.4197, 0.9496, 0.3833, 0.9717, 0.3418, 0.9854, 0.2968, 0.99, 0.25, 0.9854, 0.2032, 0.9717, 0.1582, 0.9496, 0.1167, 0.9197, 0.08029, 0.8833, 0.05045, 0.8418, 0.02827, 0.7968, 0.01461, 0.75, 0.01, 0.7032, 0.01461, 0.6582, 0.02827, 0.6167, 0.05045, 0.5803, 0.08029, 0.5504, 0.1167, 0.5283, 0.1582, 0.5146, 0.2032, 0.51, 0.25, 0.5146, 0.2968, 0.5283, 0.3418, 0.5504, 0.3833, 0.5803, 0.4197, 0.6167, 0.4496, 0.6582, 0.4717, 0.7032, 0.4854, 1.0, 0.5, 1.0, 1.0, 0.9688, 1.0, 0.9688, 0.5, 0.9688, 0.5, 0.9688, 1.0, 0.9375, 1.0, 0.9375, 0.5, 0.9375, 0.5, 0.9375, 1.0, 0.9062, 1.0, 0.9062, 0.5, 0.9062, 0.5, 0.9062, 1.0, 0.875, 1.0, 0.875, 0.5, 0.875, 0.5, 0.875, 1.0, 0.8438, 1.0, 0.8438, 0.5, 0.8438, 0.5, 0.8438, 1.0, 0.8125, 1.0, 0.8125, 0.5, 0.8125, 0.5, 0.8125, 1.0, 0.7812, 1.0, 0.7812, 0.5, 0.7812, 0.5, 0.7812, 1.0, 0.75, 1.0, 0.75, 0.5, 0.75, 0.5, 0.75, 1.0, 0.7188, 1.0, 0.7188, 0.5, 0.7188, 0.5, 0.7188, 1.0, 0.6875, 1.0, 0.6875, 0.5, 0.6875, 0.5, 0.6875, 1.0, 0.6562, 1.0, 0.6562, 0.5, 0.6562, 0.5, 0.6562, 1.0, 0.625, 1.0, 0.625, 0.5, 0.625, 0.5, 0.625, 1.0, 0.5938, 1.0, 0.5938, 0.5, 0.5938, 0.5, 0.5938, 1.0, 0.5625, 1.0, 0.5625, 0.5, 0.5625, 0.5, 0.5625, 1.0, 0.5312, 1.0, 0.5312, 0.5, 0.5312, 0.5, 0.5312, 1.0, 0.5, 1.0, 0.5, 0.5, 0.5, 0.5, 0.5, 1.0, 0.4688, 1.0, 0.4688, 0.5, 0.4688, 0.5, 0.4688, 1.0, 0.4375, 1.0, 0.4375, 0.5, 0.4375, 0.5, 0.4375, 1.0, 0.4062, 1.0, 0.4062, 0.5, 0.4062, 0.5, 0.4062, 1.0, 0.375, 1.0, 0.375, 0.5, 0.375, 0.5, 0.375, 1.0, 0.3438, 1.0, 0.3438, 0.5, 0.3438, 0.5, 0.3438, 1.0, 0.3125, 1.0, 0.3125, 0.5, 0.3125, 0.5, 0.3125, 1.0, 0.2812, 1.0, 0.2812, 0.5, 0.2812, 0.5, 0.2812, 1.0, 0.25, 1.0, 0.25, 0.5, 0.25, 0.5, 0.25, 1.0, 0.2188, 1.0, 0.2188, 0.5, 0.2188, 0.5, 0.2188, 1.0, 0.1875, 1.0, 0.1875, 0.5, 0.1875, 0.5, 0.1875, 1.0, 0.1562, 1.0, 0.1562, 0.5, 0.1562, 0.5, 0.1562, 1.0, 0.125, 1.0, 0.125, 0.5, 0.125, 0.5, 0.125, 1.0, 0.09375, 1.0, 0.09375, 0.5, 0.09375, 0.5, 0.09375, 1.0, 0.0625, 1.0, 0.0625, 0.5, 0.2968, 0.4854, 0.25, 0.49, 0.2032, 0.4854, 0.1582, 0.4717, 0.1167, 0.4496, 0.08029, 0.4197, 0.05045, 0.3833, 0.02827, 0.3418, 0.01461, 0.2968, 0.01, 0.25, 0.01461, 0.2032, 0.02827, 0.1582, 0.05045, 0.1167, 0.08029, 0.08029, 0.1167, 0.05045, 0.1582, 0.02827, 0.2032, 0.01461, 0.25, 0.01, 0.2968, 0.01461, 0.3418, 0.02827, 0.3833, 0.05045, 0.4197, 0.08029, 0.4496, 0.1167, 0.4717, 0.1582, 0.4854, 0.2032, 0.49, 0.25, 0.4854, 0.2968, 0.4717, 0.3418, 0.4496, 0.3833, 0.4197, 0.4197, 0.3833, 0.4496, 0.3418, 0.4717, 0.0625, 0.5, 0.0625, 1.0, 0.03125, 1.0, 0.03125, 0.5, 0.03125, 0.5, 0.03125, 1.0, 0.0, 1.0, 0.0, 0.5, 0.75, 0.49, 0.7968, 0.4854, 0.8418, 0.4717, 0.8833, 0.4496, 0.9197, 0.4197, 0.9496, 0.3833, 0.9717, 0.3418, 0.9854, 0.2968, 0.99, 0.25, 0.9854, 0.2032, 0.9717, 0.1582, 0.9496, 0.1167, 0.9197, 0.08029, 0.8833, 0.05045, 0.8418, 0.02827, 0.7968, 0.01461, 0.75, 0.01, 0.7032, 0.01461, 0.6582, 0.02827, 0.6167, 0.05045, 0.5803, 0.08029, 0.5504, 0.1167, 0.5283, 0.1582, 0.5146, 0.2032, 0.51, 0.25, 0.5146, 0.2968, 0.5283, 0.3418, 0.5504, 0.3833, 0.5803, 0.4197, 0.6167, 0.4496, 0.6582, 0.4717, 0.7032, 0.4854])
me_cylinder_002.update()
me_cylinder_002.normals_split_custom_set([tuple(v) for v in zip(*[iter([0.09809, 0.0, -0.9952, 0.09809, 0.0, -0.9952, 0.09809, 0.0, -0.9952, 0.09809, 0.0, -0.9952, 0.2903, 0.0, -0.957, 0.2903, 0.0, -0.957, 0.2903, 0.0, -0.957, 0.2903, 0.0, -0.957, 0.4714, 0.0, -0.8819, 0.4714, 0.0, -0.8819, 0.4714, 0.0, -0.8819, 0.4714, 0.0, -0.8819, 0.6344, 0.0, -0.773, 0.6344, 0.0, -0.773, 0.6344, 0.0, -0.773, 0.6344, 0.0, -0.773, 0.773, 0.0, -0.6344, 0.773, 0.0, -0.6344, 0.773, 0.0, -0.6344, 0.773, 0.0, -0.6344, 0.8819, 0.0, -0.4714, 0.8819, 0.0, -0.4714, 0.8819, 0.0, -0.4714, 0.8819, 0.0, -0.4714, 0.9569, 0.0, -0.2903, 0.9569, 0.0, -0.2903, 0.9569, 0.0, -0.2903, 0.9569, 0.0, -0.2903, 0.9952, 0.0, -0.098, 0.9952, 0.0, -0.098, 0.9952, 0.0, -0.098, 0.9952, 0.0, -0.098, 0.9952, 0.0, 0.098, 0.9952, 0.0, 0.098, 0.9952, 0.0, 0.098, 0.9952, 0.0, 0.098, 0.9569, 0.0, 0.2903, 0.9569, 0.0, 0.2903, 0.9569, 0.0, 0.2903, 0.9569, 0.0, 0.2903, 0.8819, 0.0, 0.4714, 0.8819, 0.0, 0.4714, 0.8819, 0.0, 0.4714, 0.8819, 0.0, 0.4714, 0.773, 0.0, 0.6344, 0.773, 0.0, 0.6344, 0.773, 0.0, 0.6344, 0.773, 0.0, 0.6344, 0.6344, 0.0, 0.773, 0.6344, 0.0, 0.773, 0.6344, 0.0, 0.773, 0.6344, 0.0, 0.773, 0.4714, 0.0, 0.8819, 0.4714, 0.0, 0.8819, 0.4714, 0.0, 0.8819, 0.4714, 0.0, 0.8819, 0.2903, 0.0, 0.957, 0.2903, 0.0, 0.957, 0.2903, 0.0, 0.957, 0.2903, 0.0, 0.957, 0.09809, 0.0, 0.9952, 0.09809, 0.0, 0.9952, 0.09809, 0.0, 0.9952, 0.09809, 0.0, 0.9952, -0.09809, 0.0, 0.9952, -0.09809, 0.0, 0.9952, -0.09809, 0.0, 0.9952, -0.09809, 0.0, 0.9952, -0.2903, 0.0, 0.9569, -0.2903, 0.0, 0.9569, -0.2903, 0.0, 0.9569, -0.2903, 0.0, 0.9569, -0.4714, 0.0, 0.8819, -0.4714, 0.0, 0.8819, -0.4714, 0.0, 0.8819, -0.4714, 0.0, 0.8819, -0.6344, 0.0, 0.773, -0.6344, 0.0, 0.773, -0.6344, 0.0, 0.773, -0.6344, 0.0, 0.773, -0.773, 0.0, 0.6344, -0.773, 0.0, 0.6344, -0.773, 0.0, 0.6344, -0.773, 0.0, 0.6344, -0.8819, 0.0, 0.4714, -0.8819, 0.0, 0.4714, -0.8819, 0.0, 0.4714, -0.8819, 0.0, 0.4714, -0.9569, 0.0, 0.2903, -0.9569, 0.0, 0.2903, -0.9569, 0.0, 0.2903, -0.9569, 0.0, 0.2903, -0.9952, 0.0, 0.09801, -0.9952, 0.0, 0.09801, -0.9952, 0.0, 0.09801, -0.9952, 0.0, 0.09801, -0.9952, 0.0, -0.09801, -0.9952, 0.0, -0.09801, -0.9952, 0.0, -0.09801, -0.9952, 0.0, -0.09801, -0.9569, 0.0, -0.2903, -0.9569, 0.0, -0.2903, -0.9569, 0.0, -0.2903, -0.9569, 0.0, -0.2903, -0.8819, 0.0, -0.4714, -0.8819, 0.0, -0.4714, -0.8819, 0.0, -0.4714, -0.8819, 0.0, -0.4714, -0.773, 0.0, -0.6344, -0.773, 0.0, -0.6344, -0.773, 0.0, -0.6344, -0.773, 0.0, -0.6344, -0.6344, 0.0, -0.773, -0.6344, 0.0, -0.773, -0.6344, 0.0, -0.773, -0.6344, 0.0, -0.773, -0.4714, 0.0, -0.8819, -0.4714, 0.0, -0.8819, -0.4714, 0.0, -0.8819, -0.4714, 0.0, -0.8819, 0.0, 1.0, -1.039e-07, 0.0, 1.0, -1.039e-07, 0.0, 1.0, -1.039e-07, 0.0, 1.0, -1.039e-07, 0.0, 1.0, -1.039e-07, 0.0, 1.0, -1.039e-07, 0.0, 1.0, -1.039e-07, 0.0, 1.0, -1.039e-07, 0.0, 1.0, -1.039e-07, 0.0, 1.0, -1.039e-07, 0.0, 1.0, -1.039e-07, 0.0, 1.0, -1.039e-07, 0.0, 1.0, -1.039e-07, 0.0, 1.0, -1.039e-07, 0.0, 1.0, -1.039e-07, 0.0, 1.0, -1.039e-07, 0.0, 1.0, -1.039e-07, 0.0, 1.0, -1.039e-07, 0.0, 1.0, -1.039e-07, 0.0, 1.0, -1.039e-07, 0.0, 1.0, -1.039e-07, 0.0, 1.0, -1.039e-07, 0.0, 1.0, -1.039e-07, 0.0, 1.0, -1.039e-07, 0.0, 1.0, -1.039e-07, 0.0, 1.0, -1.039e-07, 0.0, 1.0, -1.039e-07, 0.0, 1.0, -1.039e-07, 0.0, 1.0, -1.039e-07, 0.0, 1.0, -1.039e-07, 0.0, 1.0, -1.039e-07, 0.0, 1.0, -1.039e-07, -0.2903, 0.0, -0.9569, -0.2903, 0.0, -0.9569, -0.2903, 0.0, -0.9569, -0.2903, 0.0, -0.9569, -0.09809, 0.0, -0.9952, -0.09809, 0.0, -0.9952, -0.09809, 0.0, -0.9952, -0.09809, 0.0, -0.9952, 0.0, -1.0, 8.904e-08, 0.0, -1.0, 8.904e-08, 0.0, -1.0, 8.904e-08, 0.0, -1.0, 8.904e-08, 0.0, -1.0, 8.904e-08, 0.0, -1.0, 8.904e-08, 0.0, -1.0, 8.904e-08, 0.0, -1.0, 8.904e-08, 0.0, -1.0, 8.904e-08, 0.0, -1.0, 8.904e-08, 0.0, -1.0, 8.904e-08, 0.0, -1.0, 8.904e-08, 0.0, -1.0, 8.904e-08, 0.0, -1.0, 8.904e-08, 0.0, -1.0, 8.904e-08, 0.0, -1.0, 8.904e-08, 0.0, -1.0, 8.904e-08, 0.0, -1.0, 8.904e-08, 0.0, -1.0, 8.904e-08, 0.0, -1.0, 8.904e-08, 0.0, -1.0, 8.904e-08, 0.0, -1.0, 8.904e-08, 0.0, -1.0, 8.904e-08, 0.0, -1.0, 8.904e-08, 0.0, -1.0, 8.904e-08, 0.0, -1.0, 8.904e-08, 0.0, -1.0, 8.904e-08, 0.0, -1.0, 8.904e-08, 0.0, -1.0, 8.904e-08, 0.0, -1.0, 8.904e-08, 0.0, -1.0, 8.904e-08, 0.0, -1.0, 8.904e-08, 0.1024, -0.9435, 0.3151, 0.1024, -0.9435, 0.3151, 0.1024, -0.9435, 0.3151, 0.7002, -0.6617, 0.268, 0.7002, -0.6617, 0.268, 0.7002, -0.6617, 0.268, -0.268, -0.9435, 0.1947, -0.268, -0.9435, 0.1947, -0.268, -0.9435, 0.1947, -0.268, -0.9435, -0.1947, -0.268, -0.9435, -0.1947, -0.268, -0.9435, -0.1947, 0.1024, -0.9435, -0.3151, 0.1024, -0.9435, -0.3151, 0.1024, -0.9435, -0.3151, 0.905, -0.3304, 0.268, 0.905, -0.3304, 0.268, 0.905, -0.3304, 0.268, 0.02474, -0.3304, 0.9435, 0.02474, -0.3304, 0.9435, 0.02474, -0.3304, 0.9435, -0.8897, -0.3304, 0.3151, -0.8897, -0.3304, 0.3151, -0.8897, -0.3304, 0.3151, -0.5746, -0.3304, -0.7488, -0.5746, -0.3304, -0.7488, -0.5746, -0.3304, -0.7488, 0.5346, -0.3304, -0.7779, 0.5346, -0.3304, -0.7779, 0.5346, -0.3304, -0.7779, 0.8026, -0.1256, 0.5831, 0.8026, -0.1256, 0.5831, 0.8026, -0.1256, 0.5831, -0.3066, -0.1256, 0.9435, -0.3066, -0.1256, 0.9435, -0.3066, -0.1256, 0.9435, -0.9921, -0.1256, 0.0, -0.9921, -0.1256, 0.0, -0.9921, -0.1256, 0.0, -0.3066, -0.1256, -0.9435, -0.3066, -0.1256, -0.9435, -0.3066, -0.1256, -0.9435, 0.8026, -0.1256, -0.5831, 0.8026, -0.1256, -0.5831, 0.8026, -0.1256, -0.5831, 0.4089, 0.6617, 0.6284, 0.4089, 0.6617, 0.6284, 0.4089, 0.6617, 0.6284, -0.4713, 0.6617, 0.5831, -0.4713, 0.6617, 0.5831, -0.4713, 0.6617, 0.5831, -0.7002, 0.6617, -0.268, -0.7002, 0.6617, -0.268, -0.7002, 0.6617, -0.268, 0.03854, 0.6617, -0.7488, 0.03854, 0.6617, -0.7488, 0.03854, 0.6617, -0.7488, 0.724, 0.6617, -0.1947, 0.724, 0.6617, -0.1947, 0.724, 0.6617, -0.1947, 0.268, 0.9435, -0.1947, 0.268, 0.9435, -0.1947, 0.268, 0.9435, -0.1947, 0.4911, 0.7947, -0.3568, 0.4911, 0.7947, -0.3568, 0.4911, 0.7947, -0.3568, 0.4089, 0.6617, -0.6284, 0.4089, 0.6617, -0.6284, 0.4089, 0.6617, -0.6284, -0.1024, 0.9435, -0.3151, -0.1024, 0.9435, -0.3151, -0.1024, 0.9435, -0.3151, -0.1876, 0.7947, -0.5773, -0.1876, 0.7947, -0.5773, -0.1876, 0.7947, -0.5773, -0.4713, 0.6617, -0.5831, -0.4713, 0.6617, -0.5831, -0.4713, 0.6617, -0.5831, -0.3313, 0.9435, 0.0, -0.3313, 0.9435, 0.0, -0.3313, 0.9435, 0.0, -0.6071, 0.7947, 0.0, -0.6071, 0.7947, 0.0, -0.6071, 0.7947, 0.0, -0.7002, 0.6617, 0.268, -0.7002, 0.6617, 0.268, -0.7002, 0.6617, 0.268, -0.1024, 0.9435, 0.3151, -0.1024, 0.9435, 0.3151, -0.1024, 0.9435, 0.3151, -0.1876, 0.7947, 0.5773, -0.1876, 0.7947, 0.5773, -0.1876, 0.7947, 0.5773, 0.03854, 0.6617, 0.7488, 0.03854, 0.6617, 0.7488, 0.03854, 0.6617, 0.7488, 0.268, 0.9435, 0.1947, 0.268, 0.9435, 0.1947, 0.268, 0.9435, 0.1947, 0.4911, 0.7947, 0.3568, 0.4911, 0.7947, 0.3568, 0.4911, 0.7947, 0.3568, 0.724, 0.6617, 0.1947, 0.724, 0.6617, 0.1947, 0.724, 0.6617, 0.1947, 0.8897, 0.3304, -0.3151, 0.8897, 0.3304, -0.3151, 0.8897, 0.3304, -0.3151, 0.7947, 0.1876, -0.5773, 0.7947, 0.1876, -0.5773, 0.7947, 0.1876, -0.5773, 0.5746, 0.3304, -0.7488, 0.5746, 0.3304, -0.7488, 0.5746, 0.3304, -0.7488, -0.02474, 0.3304, -0.9435, -0.02474, 0.3304, -0.9435, -0.02474, 0.3304, -0.9435, -0.3035, 0.1876, -0.9342, -0.3035, 0.1876, -0.9342, -0.3035, 0.1876, -0.9342, -0.5346, 0.3304, -0.7779, -0.5346, 0.3304, -0.7779, -0.5346, 0.3304, -0.7779, -0.905, 0.3304, -0.268, -0.905, 0.3304, -0.268, -0.905, 0.3304, -0.268, -0.9822, 0.1876, 0.0, -0.9822, 0.1876, 0.0, -0.9822, 0.1876, 0.0, -0.905, 0.3304, 0.268, -0.905, 0.3304, 0.268, -0.905, 0.3304, 0.268, -0.5346, 0.3304, 0.7779, -0.5346, 0.3304, 0.7779, -0.5346, 0.3304, 0.7779, -0.3035, 0.1876, 0.9342, -0.3035, 0.1876, 0.9342, -0.3035, 0.1876, 0.9342, -0.02474, 0.3304, 0.9435, -0.02474, 0.3304, 0.9435, -0.02474, 0.3304, 0.9435, 0.5746, 0.3304, 0.7488, 0.5746, 0.3304, 0.7488, 0.5746, 0.3304, 0.7488, 0.7947, 0.1876, 0.5773, 0.7947, 0.1876, 0.5773, 0.7947, 0.1876, 0.5773, 0.8897, 0.3304, 0.3151, 0.8897, 0.3304, 0.3151, 0.8897, 0.3304, 0.3151, 0.3066, 0.1256, -0.9435, 0.3066, 0.1256, -0.9435, 0.3066, 0.1256, -0.9435, 0.3035, -0.1876, -0.9342, 0.3035, -0.1876, -0.9342, 0.3035, -0.1876, -0.9342, 0.02474, -0.3304, -0.9435, 0.02474, -0.3304, -0.9435, 0.02474, -0.3304, -0.9435, -0.8026, 0.1256, -0.5831, -0.8026, 0.1256, -0.5831, -0.8026, 0.1256, -0.5831, -0.7947, -0.1876, -0.5773, -0.7947, -0.1876, -0.5773, -0.7947, -0.1876, -0.5773, -0.8897, -0.3304, -0.3151, -0.8897, -0.3304, -0.3151, -0.8897, -0.3304, -0.3151, -0.8026, 0.1256, 0.5831, -0.8026, 0.1256, 0.5831, -0.8026, 0.1256, 0.5831, -0.7947, -0.1876, 0.5773, -0.7947, -0.1876, 0.5773, -0.7947, -0.1876, 0.5773, -0.5746, -0.3304, 0.7488, -0.5746, -0.3304, 0.7488, -0.5746, -0.3304, 0.7488, 0.3066, 0.1256, 0.9435, 0.3066, 0.1256, 0.9435, 0.3066, 0.1256, 0.9435, 0.3035, -0.1876, 0.9342, 0.3035, -0.1876, 0.9342, 0.3035, -0.1876, 0.9342, 0.5346, -0.3304, 0.7779, 0.5346, -0.3304, 0.7779, 0.5346, -0.3304, 0.7779, 0.9921, 0.1256, 0.0, 0.9921, 0.1256, 0.0, 0.9921, 0.1256, 0.0, 0.9822, -0.1876, 0.0, 0.9822, -0.1876, 0.0, 0.9822, -0.1876, 0.0, 0.905, -0.3304, -0.268, 0.905, -0.3304, -0.268, 0.905, -0.3304, -0.268, 0.4713, -0.6617, -0.5831, 0.4713, -0.6617, -0.5831, 0.4713, -0.6617, -0.5831, 0.1876, -0.7947, -0.5773, 0.1876, -0.7947, -0.5773, 0.1876, -0.7947, -0.5773, -0.03853, -0.6617, -0.7488, -0.03853, -0.6617, -0.7488, -0.03853, -0.6617, -0.7488, -0.4089, -0.6617, -0.6284, -0.4089, -0.6617, -0.6284, -0.4089, -0.6617, -0.6284, -0.4911, -0.7947, -0.3568, -0.4911, -0.7947, -0.3568, -0.4911, -0.7947, -0.3568, -0.724, -0.6617, -0.1947, -0.724, -0.6617, -0.1947, -0.724, -0.6617, -0.1947, -0.724, -0.6617, 0.1947, -0.724, -0.6617, 0.1947, -0.724, -0.6617, 0.1947, -0.4911, -0.7947, 0.3568, -0.4911, -0.7947, 0.3568, -0.4911, -0.7947, 0.3568, -0.4089, -0.6617, 0.6284, -0.4089, -0.6617, 0.6284, -0.4089, -0.6617, 0.6284, 0.7002, -0.6617, -0.268, 0.7002, -0.6617, -0.268, 0.7002, -0.6617, -0.268, 0.6071, -0.7947, 0.0, 0.6071, -0.7947, 0.0, 0.6071, -0.7947, 0.0, 0.3313, -0.9435, 0.0, 0.3313, -0.9435, 0.0, 0.3313, -0.9435, 0.0, -0.03853, -0.6617, 0.7488, -0.03853, -0.6617, 0.7488, -0.03853, -0.6617, 0.7488, 0.1876, -0.7947, 0.5773, 0.1876, -0.7947, 0.5773, 0.1876, -0.7947, 0.5773, 0.4713, -0.6617, 0.5831, 0.4713, -0.6617, 0.5831, 0.4713, -0.6617, 0.5831, 0.09223, 0.3388, -0.9363, 0.09223, 0.3388, -0.9363, 0.09223, 0.3388, -0.9363, 0.2731, 0.3388, -0.9004, 0.2731, 0.3388, -0.9004, 0.2731, 0.3388, -0.9004, 0.4435, 0.3388, -0.8298, 0.4435, 0.3388, -0.8298, 0.4435, 0.3388, -0.8298, 0.5969, 0.3388, -0.7273, 0.5969, 0.3388, -0.7273, 0.5969, 0.3388, -0.7273, 0.7273, 0.3388, -0.5969, 0.7273, 0.3388, -0.5969, 0.7273, 0.3388, -0.5969, 0.8298, 0.3388, -0.4435, 0.8298, 0.3388, -0.4435, 0.8298, 0.3388, -0.4435, 0.9004, 0.3388, -0.2731, 0.9004, 0.3388, -0.2731, 0.9004, 0.3388, -0.2731, 0.9363, 0.3388, -0.09222, 0.9363, 0.3388, -0.09222, 0.9363, 0.3388, -0.09222, 0.9363, 0.3388, 0.09222, 0.9363, 0.3388, 0.09222, 0.9363, 0.3388, 0.09222, 0.9004, 0.3388, 0.2731, 0.9004, 0.3388, 0.2731, 0.9004, 0.3388, 0.2731, 0.8298, 0.3388, 0.4435, 0.8298, 0.3388, 0.4435, 0.8298, 0.3388, 0.4435, 0.7273, 0.3388, 0.5969, 0.7273, 0.3388, 0.5969, 0.7273, 0.3388, 0.5969, 0.5969, 0.3388, 0.7273, 0.5969, 0.3388, 0.7273, 0.5969, 0.3388, 0.7273, 0.4435, 0.3388, 0.8298, 0.4435, 0.3388, 0.8298, 0.4435, 0.3388, 0.8298, 0.2731, 0.3388, 0.9004, 0.2731, 0.3388, 0.9004, 0.2731, 0.3388, 0.9004, 0.09224, 0.3388, 0.9363, 0.09224, 0.3388, 0.9363, 0.09224, 0.3388, 0.9363, -0.09224, 0.3388, 0.9363, -0.09224, 0.3388, 0.9363, -0.09224, 0.3388, 0.9363, -0.2731, 0.3388, 0.9004, -0.2731, 0.3388, 0.9004, -0.2731, 0.3388, 0.9004, -0.4435, 0.3388, 0.8298, -0.4435, 0.3388, 0.8298, -0.4435, 0.3388, 0.8298, -0.5969, 0.3388, 0.7273, -0.5969, 0.3388, 0.7273, -0.5969, 0.3388, 0.7273, -0.7273, 0.3388, 0.5969, -0.7273, 0.3388, 0.5969, -0.7273, 0.3388, 0.5969, -0.8298, 0.3388, 0.4435, -0.8298, 0.3388, 0.4435, -0.8298, 0.3388, 0.4435, -0.9004, 0.3388, 0.2731, -0.9004, 0.3388, 0.2731, -0.9004, 0.3388, 0.2731, -0.9363, 0.3388, 0.09222, -0.9363, 0.3388, 0.09222, -0.9363, 0.3388, 0.09222, -0.9363, 0.3388, -0.09222, -0.9363, 0.3388, -0.09222, -0.9363, 0.3388, -0.09222, -0.9004, 0.3388, -0.2731, -0.9004, 0.3388, -0.2731, -0.9004, 0.3388, -0.2731, -0.8298, 0.3388, -0.4435, -0.8298, 0.3388, -0.4435, -0.8298, 0.3388, -0.4435, -0.7273, 0.3388, -0.5969, -0.7273, 0.3388, -0.5969, -0.7273, 0.3388, -0.5969, -0.5969, 0.3388, -0.7273, -0.5969, 0.3388, -0.7273, -0.5969, 0.3388, -0.7273, -0.4435, 0.3388, -0.8298, -0.4435, 0.3388, -0.8298, -0.4435, 0.3388, -0.8298, 0.0, -1.0, 9.361e-09, 0.0, -1.0, 9.361e-09, 0.0, -1.0, 9.361e-09, 0.0, -1.0, 9.361e-09, 0.0, -1.0, 9.361e-09, 0.0, -1.0, 9.361e-09, 0.0, -1.0, 9.361e-09, 0.0, -1.0, 9.361e-09, 0.0, -1.0, 9.361e-09, 0.0, -1.0, 9.361e-09, 0.0, -1.0, 9.361e-09, 0.0, -1.0, 9.361e-09, 0.0, -1.0, 9.361e-09, 0.0, -1.0, 9.361e-09, 0.0, -1.0, 9.361e-09, 0.0, -1.0, 9.361e-09, 0.0, -1.0, 9.361e-09, 0.0, -1.0, 9.361e-09, 0.0, -1.0, 9.361e-09, 0.0, -1.0, 9.361e-09, 0.0, -1.0, 9.361e-09, 0.0, -1.0, 9.361e-09, 0.0, -1.0, 9.361e-09, 0.0, -1.0, 9.361e-09, 0.0, -1.0, 9.361e-09, 0.0, -1.0, 9.361e-09, 0.0, -1.0, 9.361e-09, 0.0, -1.0, 9.361e-09, 0.0, -1.0, 9.361e-09, 0.0, -1.0, 9.361e-09, 0.0, -1.0, 9.361e-09, 0.0, -1.0, 9.361e-09, -0.2731, 0.3388, -0.9004, -0.2731, 0.3388, -0.9004, -0.2731, 0.3388, -0.9004, -0.09223, 0.3388, -0.9363, -0.09223, 0.3388, -0.9363, -0.09223, 0.3388, -0.9363, 0.09803, 0.0, -0.9952, 0.09803, 0.0, -0.9952, 0.09803, 0.0, -0.9952, 0.09803, 0.0, -0.9952, 0.2903, 0.0, -0.9569, 0.2903, 0.0, -0.9569, 0.2903, 0.0, -0.9569, 0.2903, 0.0, -0.9569, 0.4714, 0.0, -0.8819, 0.4714, 0.0, -0.8819, 0.4714, 0.0, -0.8819, 0.4714, 0.0, -0.8819, 0.6344, 0.0, -0.773, 0.6344, 0.0, -0.773, 0.6344, 0.0, -0.773, 0.6344, 0.0, -0.773, 0.773, 0.0, -0.6344, 0.773, 0.0, -0.6344, 0.773, 0.0, -0.6344, 0.773, 0.0, -0.6344, 0.8819, 0.0, -0.4714, 0.8819, 0.0, -0.4714, 0.8819, 0.0, -0.4714, 0.8819, 0.0, -0.4714, 0.9569, 0.0, -0.2903, 0.9569, 0.0, -0.2903, 0.9569, 0.0, -0.2903, 0.9569, 0.0, -0.2903, 0.9952, 0.0, -0.09803, 0.9952, 0.0, -0.09803, 0.9952, 0.0, -0.09803, 0.9952, 0.0, -0.09803, 0.9952, 0.0, 0.09803, 0.9952, 0.0, 0.09803, 0.9952, 0.0, 0.09803, 0.9952, 0.0, 0.09803, 0.9569, 0.0, 0.2903, 0.9569, 0.0, 0.2903, 0.9569, 0.0, 0.2903, 0.9569, 0.0, 0.2903, 0.8819, 0.0, 0.4714, 0.8819, 0.0, 0.4714, 0.8819, 0.0, 0.4714, 0.8819, 0.0, 0.4714, 0.773, 0.0, 0.6344, 0.773, 0.0, 0.6344, 0.773, 0.0, 0.6344, 0.773, 0.0, 0.6344, 0.6344, 0.0, 0.773, 0.6344, 0.0, 0.773, 0.6344, 0.0, 0.773, 0.6344, 0.0, 0.773, 0.4714, 0.0, 0.8819, 0.4714, 0.0, 0.8819, 0.4714, 0.0, 0.8819, 0.4714, 0.0, 0.8819, 0.2903, 0.0, 0.9569, 0.2903, 0.0, 0.9569, 0.2903, 0.0, 0.9569, 0.2903, 0.0, 0.9569, 0.09804, 0.0, 0.9952, 0.09804, 0.0, 0.9952, 0.09804, 0.0, 0.9952, 0.09804, 0.0, 0.9952, -0.09804, 0.0, 0.9952, -0.09804, 0.0, 0.9952, -0.09804, 0.0, 0.9952, -0.09804, 0.0, 0.9952, -0.2903, 0.0, 0.9569, -0.2903, 0.0, 0.9569, -0.2903, 0.0, 0.9569, -0.2903, 0.0, 0.9569, -0.4714, 0.0, 0.8819, -0.4714, 0.0, 0.8819, -0.4714, 0.0, 0.8819, -0.4714, 0.0, 0.8819, -0.6344, 0.0, 0.773, -0.6344, 0.0, 0.773, -0.6344, 0.0, 0.773, -0.6344, 0.0, 0.773, -0.773, 0.0, 0.6344, -0.773, 0.0, 0.6344, -0.773, 0.0, 0.6344, -0.773, 0.0, 0.6344, -0.8819, 0.0, 0.4714, -0.8819, 0.0, 0.4714, -0.8819, 0.0, 0.4714, -0.8819, 0.0, 0.4714, -0.9569, 0.0, 0.2903, -0.9569, 0.0, 0.2903, -0.9569, 0.0, 0.2903, -0.9569, 0.0, 0.2903, -0.9952, 0.0, 0.09802, -0.9952, 0.0, 0.09802, -0.9952, 0.0, 0.09802, -0.9952, 0.0, 0.09802, -0.9952, 0.0, -0.09802, -0.9952, 0.0, -0.09802, -0.9952, 0.0, -0.09802, -0.9952, 0.0, -0.09802, -0.9569, 0.0, -0.2903, -0.9569, 0.0, -0.2903, -0.9569, 0.0, -0.2903, -0.9569, 0.0, -0.2903, -0.8819, 0.0, -0.4714, -0.8819, 0.0, -0.4714, -0.8819, 0.0, -0.4714, -0.8819, 0.0, -0.4714, -0.773, 0.0, -0.6344, -0.773, 0.0, -0.6344, -0.773, 0.0, -0.6344, -0.773, 0.0, -0.6344, -0.6344, 0.0, -0.773, -0.6344, 0.0, -0.773, -0.6344, 0.0, -0.773, -0.6344, 0.0, -0.773, -0.4714, 0.0, -0.8819, -0.4714, 0.0, -0.8819, -0.4714, 0.0, -0.8819, -0.4714, 0.0, -0.8819, 0.0, 1.0, 4.213e-08, 0.0, 1.0, 4.213e-08, 0.0, 1.0, 4.213e-08, 0.0, 1.0, 4.213e-08, 0.0, 1.0, 4.213e-08, 0.0, 1.0, 4.213e-08, 0.0, 1.0, 4.213e-08, 0.0, 1.0, 4.213e-08, 0.0, 1.0, 4.213e-08, 0.0, 1.0, 4.213e-08, 0.0, 1.0, 4.213e-08, 0.0, 1.0, 4.213e-08, 0.0, 1.0, 4.213e-08, 0.0, 1.0, 4.213e-08, 0.0, 1.0, 4.213e-08, 0.0, 1.0, 4.213e-08, 0.0, 1.0, 4.213e-08, 0.0, 1.0, 4.213e-08, 0.0, 1.0, 4.213e-08, 0.0, 1.0, 4.213e-08, 0.0, 1.0, 4.213e-08, 0.0, 1.0, 4.213e-08, 0.0, 1.0, 4.213e-08, 0.0, 1.0, 4.213e-08, 0.0, 1.0, 4.213e-08, 0.0, 1.0, 4.213e-08, 0.0, 1.0, 4.213e-08, 0.0, 1.0, 4.213e-08, 0.0, 1.0, 4.213e-08, 0.0, 1.0, 4.213e-08, 0.0, 1.0, 4.213e-08, 0.0, 1.0, 4.213e-08, -0.2903, 0.0, -0.9569, -0.2903, 0.0, -0.9569, -0.2903, 0.0, -0.9569, -0.2903, 0.0, -0.9569, -0.09803, 0.0, -0.9952, -0.09803, 0.0, -0.9952, -0.09803, 0.0, -0.9952, -0.09803, 0.0, -0.9952, 0.0, -1.0, -2.34e-08, 0.0, -1.0, -2.34e-08, 0.0, -1.0, -2.34e-08, 0.0, -1.0, -2.34e-08, 0.0, -1.0, -2.34e-08, 0.0, -1.0, -2.34e-08, 0.0, -1.0, -2.34e-08, 0.0, -1.0, -2.34e-08, 0.0, -1.0, -2.34e-08, 0.0, -1.0, -2.34e-08, 0.0, -1.0, -2.34e-08, 0.0, -1.0, -2.34e-08, 0.0, -1.0, -2.34e-08, 0.0, -1.0, -2.34e-08, 0.0, -1.0, -2.34e-08, 0.0, -1.0, -2.34e-08, 0.0, -1.0, -2.34e-08, 0.0, -1.0, -2.34e-08, 0.0, -1.0, -2.34e-08, 0.0, -1.0, -2.34e-08, 0.0, -1.0, -2.34e-08, 0.0, -1.0, -2.34e-08, 0.0, -1.0, -2.34e-08, 0.0, -1.0, -2.34e-08, 0.0, -1.0, -2.34e-08, 0.0, -1.0, -2.34e-08, 0.0, -1.0, -2.34e-08, 0.0, -1.0, -2.34e-08, 0.0, -1.0, -2.34e-08, 0.0, -1.0, -2.34e-08, 0.0, -1.0, -2.34e-08, 0.0, -1.0, -2.34e-08, 0.09809, 0.0, -0.9952, 0.09809, 0.0, -0.9952, 0.09809, 0.0, -0.9952, 0.09809, 0.0, -0.9952, 0.2903, 0.0, -0.9569, 0.2903, 0.0, -0.9569, 0.2903, 0.0, -0.9569, 0.2903, 0.0, -0.9569, 0.4714, 0.0, -0.8819, 0.4714, 0.0, -0.8819, 0.4714, 0.0, -0.8819, 0.4714, 0.0, -0.8819, 0.6344, 0.0, -0.773, 0.6344, 0.0, -0.773, 0.6344, 0.0, -0.773, 0.6344, 0.0, -0.773, 0.773, 0.0, -0.6344, 0.773, 0.0, -0.6344, 0.773, 0.0, -0.6344, 0.773, 0.0, -0.6344, 0.8819, 0.0, -0.4714, 0.8819, 0.0, -0.4714, 0.8819, 0.0, -0.4714, 0.8819, 0.0, -0.4714, 0.957, 0.0, -0.2902, 0.957, 0.0, -0.2902, 0.957, 0.0, -0.2902, 0.957, 0.0, -0.2902, 0.9952, 0.0, -0.09807, 0.9952, 0.0, -0.09807, 0.9952, 0.0, -0.09807, 0.9952, 0.0, -0.09807, 0.9952, 0.0, 0.09807, 0.9952, 0.0, 0.09807, 0.9952, 0.0, 0.09807, 0.9952, 0.0, 0.09807, 0.957, 0.0, 0.2902, 0.957, 0.0, 0.2902, 0.957, 0.0, 0.2902, 0.957, 0.0, 0.2902, 0.8819, 0.0, 0.4714, 0.8819, 0.0, 0.4714, 0.8819, 0.0, 0.4714, 0.8819, 0.0, 0.4714, 0.773, 0.0, 0.6344, 0.773, 0.0, 0.6344, 0.773, 0.0, 0.6344, 0.773, 0.0, 0.6344, 0.6344, 0.0, 0.773, 0.6344, 0.0, 0.773, 0.6344, 0.0, 0.773, 0.6344, 0.0, 0.773, 0.4714, 0.0, 0.8819, 0.4714, 0.0, 0.8819, 0.4714, 0.0, 0.8819, 0.4714, 0.0, 0.8819, 0.2903, 0.0, 0.9569, 0.2903, 0.0, 0.9569, 0.2903, 0.0, 0.9569, 0.2903, 0.0, 0.9569, 0.09809, 0.0, 0.9952, 0.09809, 0.0, 0.9952, 0.09809, 0.0, 0.9952, 0.09809, 0.0, 0.9952, -0.09809, 0.0, 0.9952, -0.09809, 0.0, 0.9952, -0.09809, 0.0, 0.9952, -0.09809, 0.0, 0.9952, -0.2903, 0.0, 0.9569, -0.2903, 0.0, 0.9569, -0.2903, 0.0, 0.9569, -0.2903, 0.0, 0.9569, -0.4714, 0.0, 0.8819, -0.4714, 0.0, 0.8819, -0.4714, 0.0, 0.8819, -0.4714, 0.0, 0.8819, -0.6344, 0.0, 0.773, -0.6344, 0.0, 0.773, -0.6344, 0.0, 0.773, -0.6344, 0.0, 0.773, -0.773, 0.0, 0.6344, -0.773, 0.0, 0.6344, -0.773, 0.0, 0.6344, -0.773, 0.0, 0.6344, -0.8819, 0.0, 0.4714, -0.8819, 0.0, 0.4714, -0.8819, 0.0, 0.4714, -0.8819, 0.0, 0.4714, -0.9569, 0.0, 0.2903, -0.9569, 0.0, 0.2903, -0.9569, 0.0, 0.2903, -0.9569, 0.0, 0.2903, -0.9952, 0.0, 0.098, -0.9952, 0.0, 0.098, -0.9952, 0.0, 0.098, -0.9952, 0.0, 0.098, -0.9952, 0.0, -0.098, -0.9952, 0.0, -0.098, -0.9952, 0.0, -0.098, -0.9952, 0.0, -0.098, -0.9569, 0.0, -0.2903, -0.9569, 0.0, -0.2903, -0.9569, 0.0, -0.2903, -0.9569, 0.0, -0.2903, -0.8819, 0.0, -0.4715, -0.8819, 0.0, -0.4715, -0.8819, 0.0, -0.4715, -0.8819, 0.0, -0.4715, -0.773, 0.0, -0.6344, -0.773, 0.0, -0.6344, -0.773, 0.0, -0.6344, -0.773, 0.0, -0.6344, -0.6344, 0.0, -0.773, -0.6344, 0.0, -0.773, -0.6344, 0.0, -0.773, -0.6344, 0.0, -0.773, -0.4714, 0.0, -0.8819, -0.4714, 0.0, -0.8819, -0.4714, 0.0, -0.8819, -0.4714, 0.0, -0.8819, 0.0, 1.0, -7.42e-08, 0.0, 1.0, -7.42e-08, 0.0, 1.0, -7.42e-08, 0.0, 1.0, -7.42e-08, 0.0, 1.0, -7.42e-08, 0.0, 1.0, -7.42e-08, 0.0, 1.0, -7.42e-08, 0.0, 1.0, -7.42e-08, 0.0, 1.0, -7.42e-08, 0.0, 1.0, -7.42e-08, 0.0, 1.0, -7.42e-08, 0.0, 1.0, -7.42e-08, 0.0, 1.0, -7.42e-08, 0.0, 1.0, -7.42e-08, 0.0, 1.0, -7.42e-08, 0.0, 1.0, -7.42e-08, 0.0, 1.0, -7.42e-08, 0.0, 1.0, -7.42e-08, 0.0, 1.0, -7.42e-08, 0.0, 1.0, -7.42e-08, 0.0, 1.0, -7.42e-08, 0.0, 1.0, -7.42e-08, 0.0, 1.0, -7.42e-08, 0.0, 1.0, -7.42e-08, 0.0, 1.0, -7.42e-08, 0.0, 1.0, -7.42e-08, 0.0, 1.0, -7.42e-08, 0.0, 1.0, -7.42e-08, 0.0, 1.0, -7.42e-08, 0.0, 1.0, -7.42e-08, 0.0, 1.0, -7.42e-08, 0.0, 1.0, -7.42e-08, -0.2903, 0.0, -0.9569, -0.2903, 0.0, -0.9569, -0.2903, 0.0, -0.9569, -0.2903, 0.0, -0.9569, -0.09809, 0.0, -0.9952, -0.09809, 0.0, -0.9952, -0.09809, 0.0, -0.9952, -0.09809, 0.0, -0.9952, 0.0, -1.0, 2.968e-08, 0.0, -1.0, 2.968e-08, 0.0, -1.0, 2.968e-08, 0.0, -1.0, 2.968e-08, 0.0, -1.0, 2.968e-08, 0.0, -1.0, 2.968e-08, 0.0, -1.0, 2.968e-08, 0.0, -1.0, 2.968e-08, 0.0, -1.0, 2.968e-08, 0.0, -1.0, 2.968e-08, 0.0, -1.0, 2.968e-08, 0.0, -1.0, 2.968e-08, 0.0, -1.0, 2.968e-08, 0.0, -1.0, 2.968e-08, 0.0, -1.0, 2.968e-08, 0.0, -1.0, 2.968e-08, 0.0, -1.0, 2.968e-08, 0.0, -1.0, 2.968e-08, 0.0, -1.0, 2.968e-08, 0.0, -1.0, 2.968e-08, 0.0, -1.0, 2.968e-08, 0.0, -1.0, 2.968e-08, 0.0, -1.0, 2.968e-08, 0.0, -1.0, 2.968e-08, 0.0, -1.0, 2.968e-08, 0.0, -1.0, 2.968e-08, 0.0, -1.0, 2.968e-08, 0.0, -1.0, 2.968e-08, 0.0, -1.0, 2.968e-08, 0.0, -1.0, 2.968e-08, 0.0, -1.0, 2.968e-08, 0.0, -1.0, 2.968e-08])] * 3)])
me_cube_001 = bpy.data.meshes.new('Cube.001')
me_cube_001.from_pydata([(1.474, 1.0, 1.0), (1.474, 1.0, -1.0), (1.474, -1.0, 1.0), (1.474, -1.0, -1.0), (-1.0, 1.0, 1.0), (-1.0, 1.0, -1.0), (-1.0, -1.0, 1.0), (-1.0, -1.0, -1.0), (1.474, 1.791, -1.0), (-1.0, 1.791, -1.0), (1.474, 1.791, 1.0), (-1.0, 1.791, 1.0), (-0.4237, 1.0, -1.0), (-0.4237, -1.0, 1.0), (-0.4237, -1.0, -1.0), (-0.4237, 1.0, 1.0), (-0.4237, 1.791, -1.0), (-0.4237, 1.791, 1.0), (-1.0, 1.0, 4.216), (-1.0, 1.791, 4.216), (-0.4237, 1.0, 4.216), (-0.4237, 1.791, 4.216), (-0.4237, 2.718, -1.0), (1.474, 2.718, 1.0), (1.474, 2.718, -1.0), (-1.0, 2.718, 1.0), (-0.4237, 2.718, 1.0), (-1.0, 2.718, 4.198), (-0.4237, 2.718, 4.198), (-0.4237, 2.718, 5.957), (-0.4237, 1.791, 5.957), (-1.0, 1.791, 5.957), (-1.0, 2.718, 5.957), (-0.4237, 1.791, 5.946), (1.0, 1.791, 5.946), (-0.4237, 2.718, 5.946), (1.0, 2.718, 5.946), (-1.0, 0.1967, -1.0), (1.474, 0.1967, 1.0), (-1.0, 0.1967, 1.0), (1.474, 0.1967, -1.0), (-0.4237, 0.1967, -1.0), (-0.4237, 0.1967, 1.0), (-1.0, 0.1967, -4.923), (-1.0, -1.0, -4.923), (-0.4237, -1.0, -4.923), (1.471, -1.0, -4.923), (-0.4237, 0.1967, -4.923), (1.471, 0.1967, -4.923), (-1.0, 0.1967, -2.961), (-1.0, -1.0, -2.961), (-0.4237, -1.0, -2.961), (1.474, -1.0, -2.961), (1.474, 0.1967, -2.961), (-0.4237, 0.1967, -2.961), (-1.0, 1.896, -2.961), (-1.0, 1.896, -4.923), (-0.4237, 1.896, -4.923), (-0.4237, 1.896, -2.961), (1.474, 1.791, -4.919), (-0.4237, 1.791, -4.919), (1.474, 2.718, -4.919), (-0.4237, 2.718, -4.919), (1.0, 1.791, 3.473), (-0.4237, 1.791, 3.473), (-0.4237, 2.718, 3.473), (1.0, 2.718, 3.473), (1.477, 1.791, 1.552), (-0.4237, 1.791, 1.552), (0.1526, 1.791, 1.0), (0.1526, 2.718, 1.0), (0.1526, 1.791, 3.473), (0.1526, 2.718, 3.473)], [], [(42, 39, 6, 13), (14, 13, 6, 7), (12, 41, 42, 15), (51, 50, 44, 45), (40, 38, 2, 3), (5, 4, 11, 9), (21, 28, 29, 30), (12, 5, 9, 16), (15, 0, 10, 17), (0, 1, 8, 10), (11, 4, 18, 19), (1, 12, 16, 8), (50, 49, 43, 44), (3, 2, 13, 14), (38, 42, 13, 2), (18, 20, 21, 19), (21, 17, 26, 28), (4, 15, 20, 18), (15, 17, 21, 20), (22, 26, 23, 24), (26, 25, 27, 28), (11, 19, 27, 25), (64, 63, 34, 33), (22, 24, 61, 62), (10, 8, 24, 23), (31, 30, 29, 32), (28, 27, 32, 29), (19, 21, 30, 31), (27, 19, 31, 32), (33, 34, 36, 35), (66, 65, 35, 36), (63, 66, 36, 34), (65, 64, 33, 35), (0, 15, 42, 38), (5, 12, 15, 4), (1, 0, 38, 40), (12, 1, 40, 41), (7, 6, 39, 37), (41, 37, 39, 42), (47, 48, 46, 45), (43, 47, 45, 44), (53, 52, 46, 48), (52, 51, 45, 46), (54, 53, 48, 47), (43, 49, 55, 56), (37, 41, 54, 49), (41, 40, 53, 54), (3, 14, 51, 52), (40, 3, 52, 53), (7, 37, 49, 50), (14, 7, 50, 51), (55, 58, 57, 56), (49, 54, 58, 55), (47, 43, 56, 57), (54, 47, 57, 58), (16, 17, 26, 22), (16, 9, 11, 17), (17, 11, 25, 26), (59, 60, 62, 61), (24, 8, 59, 61), (16, 22, 62, 60), (8, 16, 60, 59), (26, 17, 69, 70), (26, 17, 10, 23), (63, 64, 65, 66), (10, 17, 68, 67), (70, 69, 71, 72), (64, 65, 72, 71), (65, 26, 70, 72), (17, 64, 71, 69)])
_uv = me_cube_001.uv_layers.new(name='UVMap')
_uv.uv.foreach_set('vector', [0.803, 0.6004, 0.875, 0.6004, 0.875, 0.75, 0.803, 0.75, 0.375, 0.928, 0.625, 0.928, 0.625, 1.0, 0.375, 1.0, 0.197, 0.5, 0.197, 0.6004, 0.803, 0.6004, 0.803, 0.5, 0.375, 0.928, 0.375, 1.0, 0.375, 1.0, 0.375, 0.928, 0.375, 0.6004, 0.625, 0.6004, 0.625, 0.75, 0.375, 0.75, 0.375, 0.25, 0.625, 0.25, 0.625, 0.25, 0.375, 0.25, 0.803, 0.5, 0.803, 0.5, 0.803, 0.5, 0.803, 0.5, 0.197, 0.5, 0.125, 0.5, 0.125, 0.5, 0.197, 0.5, 0.803, 0.5, 0.625, 0.5, 0.625, 0.5, 0.803, 0.5, 0.625, 0.5, 0.375, 0.5, 0.375, 0.5, 0.625, 0.5, 0.625, 0.25, 0.625, 0.25, 0.625, 0.25, 0.625, 0.25, 0.375, 0.5, 0.197, 0.5, 0.197, 0.5, 0.375, 0.5, 0.375, 0.0, 0.375, 0.1496, 0.375, 0.1496, 0.375, 0.0, 0.375, 0.75, 0.625, 0.75, 0.625, 0.928, 0.375, 0.928, 0.625, 0.6004, 0.803, 0.6004, 0.803, 0.75, 0.625, 0.75, 0.875, 0.5, 0.803, 0.5, 0.803, 0.5, 0.875, 0.5, 0.803, 0.5, 0.803, 0.5, 0.803, 0.5, 0.803, 0.5, 0.875, 0.5, 0.803, 0.5, 0.803, 0.5, 0.875, 0.5, 0.803, 0.5, 0.803, 0.5, 0.803, 0.5, 0.803, 0.5, 0.375, 0.322, 0.625, 0.322, 0.625, 0.5, 0.375, 0.5, 0.625, 0.322, 0.625, 0.25, 0.625, 0.25, 0.625, 0.322, 0.625, 0.25, 0.625, 0.25, 0.625, 0.25, 0.625, 0.25, 0.803, 0.5, 0.625, 0.5, 0.625, 0.5, 0.803, 0.5, 0.375, 0.322, 0.375, 0.5, 0.375, 0.5, 0.375, 0.322, 0.625, 0.5, 0.375, 0.5, 0.375, 0.5, 0.625, 0.5, 0.875, 0.5, 0.803, 0.5, 0.803, 0.5, 0.875, 0.5, 0.625, 0.322, 0.625, 0.25, 0.625, 0.25, 0.625, 0.322, 0.875, 0.5, 0.803, 0.5, 0.803, 0.5, 0.875, 0.5, 0.625, 0.25, 0.625, 0.25, 0.625, 0.25, 0.625, 0.25, 0.803, 0.5, 0.625, 0.5, 0.625, 0.5, 0.803, 0.5, 0.625, 0.5, 0.625, 0.322, 0.625, 0.322, 0.625, 0.5, 0.625, 0.5, 0.625, 0.5, 0.625, 0.5, 0.625, 0.5, 0.803, 0.5, 0.803, 0.5, 0.803, 0.5, 0.803, 0.5, 0.625, 0.5, 0.803, 0.5, 0.803, 0.6004, 0.625, 0.6004, 0.375, 0.25, 0.197, 0.5, 0.803, 0.5, 0.625, 0.25, 0.375, 0.5, 0.625, 0.5, 0.625, 0.6004, 0.375, 0.6004, 0.197, 0.5, 0.375, 0.5, 0.375, 0.6004, 0.197, 0.6004, 0.375, 0.0, 0.625, 0.0, 0.625, 0.1496, 0.375, 0.1496, 0.197, 0.6004, 0.375, 0.1496, 0.875, 0.6004, 0.803, 0.6004, 0.197, 0.6004, 0.375, 0.6004, 0.375, 0.75, 0.197, 0.75, 0.125, 0.6004, 0.197, 0.6004, 0.197, 0.75, 0.125, 0.75, 0.375, 0.6004, 0.375, 0.75, 0.375, 0.75, 0.375, 0.6004, 0.375, 0.75, 0.375, 0.928, 0.375, 0.928, 0.375, 0.75, 0.197, 0.6004, 0.375, 0.6004, 0.375, 0.6004, 0.197, 0.6004, 0.375, 0.1496, 0.375, 0.1496, 0.375, 0.1496, 0.375, 0.1496, 0.375, 0.1496, 0.197, 0.6004, 0.197, 0.6004, 0.375, 0.1496, 0.197, 0.6004, 0.375, 0.6004, 0.375, 0.6004, 0.197, 0.6004, 0.375, 0.75, 0.375, 0.928, 0.375, 0.928, 0.375, 0.75, 0.375, 0.6004, 0.375, 0.75, 0.375, 0.75, 0.375, 0.6004, 0.375, 0.0, 0.375, 0.1496, 0.375, 0.1496, 0.375, 0.0, 0.375, 0.928, 0.375, 1.0, 0.375, 1.0, 0.375, 0.928, 0.375, 0.1496, 0.197, 0.6004, 0.197, 0.6004, 0.375, 0.1496, 0.375, 0.1496, 0.197, 0.6004, 0.197, 0.6004, 0.375, 0.1496, 0.197, 0.6004, 0.125, 0.6004, 0.125, 0.6004, 0.197, 0.6004, 0.197, 0.6004, 0.197, 0.6004, 0.197, 0.6004, 0.197, 0.6004, 0.0, 0.0, 0.0, 0.0, 0.0, 0.0, 0.0, 0.0, 0.0, 0.0, 0.375, 0.25, 0.625, 0.25, 0.0, 0.0, 0.0, 0.0, 0.0, 0.0, 0.0, 0.0, 0.0, 0.0, 0.375, 0.5, 0.197, 0.5, 0.197, 0.5, 0.375, 0.5, 0.375, 0.5, 0.375, 0.5, 0.375, 0.5, 0.375, 0.5, 0.0, 0.0, 0.0, 0.0, 0.0, 0.0, 0.0, 0.0, 0.375, 0.5, 0.197, 0.5, 0.197, 0.5, 0.375, 0.5, 0.803, 0.5, 0.803, 0.5, 0.803, 0.5, 0.803, 0.5, 0.0, 0.0, 0.0, 0.0, 0.0, 0.0, 0.0, 0.0, 0.0, 0.0, 0.0, 0.0, 0.0, 0.0, 0.0, 0.0, 0.625, 0.5, 0.803, 0.5, 0.803, 0.5, 0.625, 0.5, 0.803, 0.5, 0.803, 0.5, 0.803, 0.5, 0.803, 0.5, 0.803, 0.5, 0.803, 0.5, 0.803, 0.5, 0.803, 0.5, 0.0, 0.0, 0.0, 0.0, 0.0, 0.0, 0.0, 0.0, 0.0, 0.0, 0.0, 0.0, 0.0, 0.0, 0.0, 0.0])
me_cube_001.materials.append(mat_material)
me_cube_001.use_mirror_vertex_groups = False
me_cube_001.update()
me_cube_002 = bpy.data.meshes.new('Cube.002')
me_cube_002.from_pydata([(-1.0, -1.0, -1.0), (-1.0, -1.0, 1.0), (-1.0, 1.0, -1.0), (-1.0, 1.0, 1.0), (1.0, -1.0, -1.0), (1.0, -1.0, 1.0), (1.0, 1.0, -1.0), (1.0, 1.0, 1.0)], [], [(0, 1, 3, 2), (2, 3, 7, 6), (6, 7, 5, 4), (4, 5, 1, 0), (2, 6, 4, 0), (7, 3, 1, 5)])
_uv = me_cube_002.uv_layers.new(name='UVMap')
_uv.uv.foreach_set('vector', [0.375, 0.0, 0.625, 0.0, 0.625, 0.25, 0.375, 0.25, 0.375, 0.25, 0.625, 0.25, 0.625, 0.5, 0.375, 0.5, 0.375, 0.5, 0.625, 0.5, 0.625, 0.75, 0.375, 0.75, 0.375, 0.75, 0.625, 0.75, 0.625, 1.0, 0.375, 1.0, 0.125, 0.5, 0.375, 0.5, 0.375, 0.75, 0.125, 0.75, 0.625, 0.5, 0.875, 0.5, 0.875, 0.75, 0.625, 0.75])
me_cube_002.update()
me_cube_003 = bpy.data.meshes.new('Cube.003')
me_cube_003.from_pydata([(-1.0, -1.0, -1.779), (-1.0, -1.0, 2.231), (-1.0, 1.0, -1.779), (-1.0, 1.0, 2.231), (1.0, -1.0, -1.779), (1.0, -1.0, 2.231), (1.0, 1.0, -1.779), (1.0, 1.0, 2.231), (-1.0, -1.0, -0.2975), (-1.0, 1.0, -0.2975), (1.0, 1.0, -0.2975), (1.0, -1.0, -0.2975), (-1.0, 1.0, -0.4222), (1.0, 1.0, -0.4222), (1.0, -1.0, -0.4222), (-1.0, -1.0, -0.4222), (-1.0, -1.208, -0.4222), (-1.0, -1.208, -0.2975), (1.0, -1.208, -0.2975), (1.0, -1.208, -0.4222)], [], [(8, 1, 3, 9), (9, 3, 7, 10), (10, 7, 5, 11), (11, 5, 1, 8), (2, 6, 4, 0), (7, 3, 1, 5), (14, 11, 18, 19), (13, 10, 11, 14), (12, 9, 10, 13), (15, 8, 9, 12), (0, 15, 12, 2), (2, 12, 13, 6), (6, 13, 14, 4), (4, 14, 15, 0), (19, 18, 17, 16), (11, 8, 17, 18), (15, 14, 19, 16), (8, 15, 16, 17)])
_uv = me_cube_003.uv_layers.new(name='UVMap')
_uv.uv.foreach_set('vector', [0.4294, 0.0, 0.625, 0.0, 0.625, 0.25, 0.4294, 0.25, 0.4294, 0.25, 0.625, 0.25, 0.625, 0.5, 0.4294, 0.5, 0.4294, 0.5, 0.625, 0.5, 0.625, 0.75, 0.4294, 0.75, 0.4294, 0.75, 0.625, 0.75, 0.625, 1.0, 0.4294, 1.0, 0.125, 0.5, 0.375, 0.5, 0.375, 0.75, 0.125, 0.75, 0.625, 0.5, 0.875, 0.5, 0.875, 0.75, 0.625, 0.75, 0.4197, 0.75, 0.4294, 0.75, 0.4294, 0.75, 0.4197, 0.75, 0.4197, 0.5, 0.4294, 0.5, 0.4294, 0.75, 0.4197, 0.75, 0.4197, 0.25, 0.4294, 0.25, 0.4294, 0.5, 0.4197, 0.5, 0.4197, 0.0, 0.4294, 0.0, 0.4294, 0.25, 0.4197, 0.25, 0.375, 0.0, 0.4197, 0.0, 0.4197, 0.25, 0.375, 0.25, 0.375, 0.25, 0.4197, 0.25, 0.4197, 0.5, 0.375, 0.5, 0.375, 0.5, 0.4197, 0.5, 0.4197, 0.75, 0.375, 0.75, 0.375, 0.75, 0.4197, 0.75, 0.4197, 1.0, 0.375, 1.0, 0.4197, 0.75, 0.4294, 0.75, 0.4294, 1.0, 0.4197, 1.0, 0.4294, 0.75, 0.4294, 1.0, 0.4294, 1.0, 0.4294, 0.75, 0.4197, 1.0, 0.4197, 0.75, 0.4197, 0.75, 0.4197, 1.0, 0.4294, 0.0, 0.4197, 0.0, 0.4197, 0.0, 0.4294, 0.0])
me_cube_003.update()
me_cube_004 = bpy.data.meshes.new('Cube.004')
me_cube_004.from_pydata([(-1.0, -1.0, -1.0), (-1.0, -1.0, 1.0), (-1.0, 1.0, -1.0), (-1.0, 1.0, 1.0), (1.0, -1.0, -1.0), (1.0, -1.0, 1.0), (1.0, 1.0, -1.0), (1.0, 1.0, 1.0)], [], [(0, 1, 3, 2), (2, 3, 7, 6), (6, 7, 5, 4), (4, 5, 1, 0), (2, 6, 4, 0), (7, 3, 1, 5)])
_uv = me_cube_004.uv_layers.new(name='UVMap')
_uv.uv.foreach_set('vector', [0.375, 0.0, 0.625, 0.0, 0.625, 0.25, 0.375, 0.25, 0.375, 0.25, 0.625, 0.25, 0.625, 0.5, 0.375, 0.5, 0.375, 0.5, 0.625, 0.5, 0.625, 0.75, 0.375, 0.75, 0.375, 0.75, 0.625, 0.75, 0.625, 1.0, 0.375, 1.0, 0.125, 0.5, 0.375, 0.5, 0.375, 0.75, 0.125, 0.75, 0.625, 0.5, 0.875, 0.5, 0.875, 0.75, 0.625, 0.75])
me_cube_004.update()
me_cube_005 = bpy.data.meshes.new('Cube.005')
me_cube_005.from_pydata([(-1.0, -1.0, -1.0), (-1.0, -1.0, 2.96), (-1.0, 1.0, -1.0), (-1.0, 1.0, 2.96), (2.824, -1.0, -1.0), (2.824, -1.0, 2.96), (2.824, 1.0, -1.0), (2.824, 1.0, 2.96), (-1.0, -1.0, 0.9798), (-1.0, 1.0, 0.9798), (2.824, 1.0, 0.9798), (2.824, -1.0, 0.9798), (-1.0, -1.0, 1.537), (-1.0, -1.0, 2.402), (-1.0, 1.0, 2.402), (-1.0, 1.0, 1.537), (2.824, 1.0, 2.402), (2.824, 1.0, 1.537), (2.824, -1.0, 2.402), (2.824, -1.0, 1.537), (-1.0, 0.7601, -1.0), (-1.0, -0.7601, -1.0), (-1.0, -0.7601, 2.96), (-1.0, 0.7601, 2.96), (2.824, -0.7601, -1.0), (2.824, 0.7601, -1.0), (2.824, 0.7601, 2.96), (2.824, -0.7601, 2.96), (2.824, 0.7601, 0.9798), (2.824, -0.7601, 0.9798), (-1.0, -0.5404, 0.9798), (-1.0, 0.5404, 0.9798), (2.824, 0.7601, 1.537), (2.824, -0.7601, 1.537), (2.824, 0.7601, 2.402), (2.824, -0.7601, 2.402), (-1.0, -0.5404, 1.537), (-1.0, 0.5404, 1.537), (-1.0, -0.5404, 2.412), (-1.0, 0.5404, 2.412), (1.33, 1.0, 2.96), (1.33, -1.0, 2.96), (1.33, -1.0, 1.537), (1.33, -1.0, 2.402), (1.33, 1.0, 1.537), (1.33, 1.0, 2.402), (1.33, 0.7601, 2.96), (1.33, -0.7601, 2.96), (1.33, 1.0, -1.0), (1.33, -1.0, -1.0), (1.33, 0.7601, -1.0), (1.33, -0.7601, -1.0), (1.334, -1.0, 0.9798), (1.33, 1.0, 0.9798), (1.33, 0.7601, 3.59), (1.33, 1.0, 3.59), (1.33, -1.0, 3.583), (-1.0, -1.0, 3.583), (-1.0, -0.7601, 3.583), (1.33, -0.7601, 3.583), (1.33, -0.7601, 3.59)], [], [(39, 23, 3, 14), (45, 40, 7, 16), (35, 27, 5, 18), (51, 24, 4, 49), (47, 46, 54, 60), (11, 52, 49, 4), (24, 29, 11, 4), (2, 9, 53, 48), (20, 31, 9, 2), (42, 43, 13, 12), (29, 33, 19, 11), (33, 35, 18, 19), (9, 15, 44, 53), (44, 45, 16, 17), (31, 37, 15, 9), (37, 39, 14, 15), (12, 13, 38, 36), (8, 12, 36, 30), (17, 16, 34, 32), (11, 29, 28, 10, 53, 9, 31, 30, 8, 52), (10, 17, 32, 28), (28, 32, 33, 29), (0, 8, 30, 21), (21, 30, 31, 20), (6, 10, 28, 25), (25, 28, 29, 24), (40, 3, 23, 46), (46, 23, 22, 47), (48, 6, 25, 50), (50, 25, 24, 51), (16, 7, 26, 34), (34, 26, 27, 35), (13, 1, 22, 38), (38, 22, 23, 39), (52, 8, 0, 49), (26, 46, 47, 27), (7, 40, 46, 26), (15, 14, 45, 44), (22, 1, 57, 58), (14, 3, 40, 45), (20, 50, 51, 21), (2, 48, 50, 20), (41, 43, 18, 5), (21, 51, 49, 0), (13, 43, 41, 1), (52, 42, 12, 8), (48, 53, 10, 6), (53, 44, 17, 10), (59, 58, 57, 56), (46, 40, 55, 54), (47, 22, 58, 59), (5, 27, 47, 41), (41, 47, 59, 56), (1, 41, 56, 57)])
_uv = me_cube_005.uv_layers.new(name='UVMap')
_uv.uv.foreach_set('vector', [0.5833, 0.1667, 0.625, 0.1667, 0.625, 0.25, 0.5833, 0.25, 0.5833, 0.375, 0.625, 0.375, 0.625, 0.5, 0.5833, 0.5, 0.5833, 0.6667, 0.625, 0.6667, 0.625, 0.75, 0.5833, 0.75, 0.25, 0.6667, 0.375, 0.6667, 0.375, 0.75, 0.25, 0.75, 0.75, 0.6667, 0.75, 0.5833, 0.75, 0.5833, 0.75, 0.6667, 0.0, 0.0, 0.0, 0.0, 0.0, 0.0, 0.0, 0.0, 0.375, 0.6667, 0.5, 0.6667, 0.5, 0.75, 0.375, 0.75, 0.375, 0.25, 0.5, 0.25, 0.5, 0.375, 0.375, 0.375, 0.375, 0.1667, 0.5, 0.1667, 0.5, 0.25, 0.375, 0.25, 0.5417, 0.875, 0.5833, 0.875, 0.5833, 1.0, 0.5417, 1.0, 0.5, 0.6667, 0.5417, 0.6667, 0.5417, 0.75, 0.5, 0.75, 0.5417, 0.6667, 0.5833, 0.6667, 0.5833, 0.75, 0.5417, 0.75, 0.5, 0.25, 0.5417, 0.25, 0.5417, 0.375, 0.5, 0.375, 0.5417, 0.375, 0.5833, 0.375, 0.5833, 0.5, 0.5417, 0.5, 0.5, 0.1667, 0.5417, 0.1667, 0.5417, 0.25, 0.5, 0.25, 0.5417, 0.1667, 0.5833, 0.1667, 0.5833, 0.25, 0.5417, 0.25, 0.5417, 0.0, 0.5833, 0.0, 0.5833, 0.08333, 0.5417, 0.08333, 0.5, 0.0, 0.5417, 0.0, 0.5417, 0.08333, 0.5, 0.08333, 0.5417, 0.5, 0.5833, 0.5, 0.5833, 0.5833, 0.5417, 0.5833, 0.0, 0.0, 0.0, 0.0, 0.0, 0.0, 0.0, 0.0, 0.0, 0.0, 0.0, 0.0, 0.0, 0.0, 0.0, 0.0, 0.0, 0.0, 0.0, 0.0, 0.5, 0.5, 0.5417, 0.5, 0.5417, 0.5833, 0.5, 0.5833, 0.5, 0.5833, 0.5417, 0.5833, 0.5417, 0.6667, 0.5, 0.6667, 0.375, 0.0, 0.5, 0.0, 0.5, 0.08333, 0.375, 0.08333, 0.375, 0.08333, 0.5, 0.08333, 0.5, 0.1667, 0.375, 0.1667, 0.375, 0.5, 0.5, 0.5, 0.5, 0.5833, 0.375, 0.5833, 0.375, 0.5833, 0.5, 0.5833, 0.5, 0.6667, 0.375, 0.6667, 0.75, 0.5, 0.875, 0.5, 0.875, 0.5833, 0.75, 0.5833, 0.75, 0.5833, 0.875, 0.5833, 0.875, 0.6667, 0.75, 0.6667, 0.25, 0.5, 0.375, 0.5, 0.375, 0.5833, 0.25, 0.5833, 0.25, 0.5833, 0.375, 0.5833, 0.375, 0.6667, 0.25, 0.6667, 0.5833, 0.5, 0.625, 0.5, 0.625, 0.5833, 0.5833, 0.5833, 0.5833, 0.5833, 0.625, 0.5833, 0.625, 0.6667, 0.5833, 0.6667, 0.5833, 0.0, 0.625, 0.0, 0.625, 0.08333, 0.5833, 0.08333, 0.5833, 0.08333, 0.625, 0.08333, 0.625, 0.1667, 0.5833, 0.1667, 0.0, 0.0, 0.0, 0.0, 0.0, 0.0, 0.0, 0.0, 0.625, 0.5833, 0.75, 0.5833, 0.75, 0.6667, 0.625, 0.6667, 0.625, 0.5, 0.75, 0.5, 0.75, 0.5833, 0.625, 0.5833, 0.5417, 0.25, 0.5833, 0.25, 0.5833, 0.375, 0.5417, 0.375, 0.625, 0.08333, 0.625, 0.0, 0.625, 0.0, 0.625, 0.08333, 0.5833, 0.25, 0.625, 0.25, 0.625, 0.375, 0.5833, 0.375, 0.125, 0.5833, 0.25, 0.5833, 0.25, 0.6667, 0.125, 0.6667, 0.125, 0.5, 0.25, 0.5, 0.25, 0.5833, 0.125, 0.5833, 0.75, 0.75, 0.5833, 0.875, 0.5833, 0.75, 0.625, 0.75, 0.125, 0.6667, 0.25, 0.6667, 0.25, 0.75, 0.125, 0.75, 0.5833, 1.0, 0.5833, 0.875, 0.75, 0.75, 0.875, 0.75, 0.5, 0.8816, 0.5417, 0.875, 0.5417, 1.0, 0.5, 1.0, 0.375, 0.375, 0.5, 0.375, 0.5, 0.5, 0.375, 0.5, 0.5, 0.375, 0.5417, 0.375, 0.5417, 0.5, 0.5, 0.5, 0.75, 0.6667, 0.875, 0.6667, 0.875, 0.75, 0.75, 0.75, 0.75, 0.5833, 0.75, 0.5, 0.75, 0.5, 0.75, 0.5833, 0.75, 0.6667, 0.875, 0.6667, 0.875, 0.6667, 0.75, 0.6667, 0.625, 0.75, 0.625, 0.6667, 0.75, 0.6667, 0.75, 0.75, 0.75, 0.75, 0.75, 0.6667, 0.75, 0.6667, 0.75, 0.75, 0.875, 0.75, 0.75, 0.75, 0.75, 0.75, 0.875, 0.75])
me_cube_005.update()
me_cube_006 = bpy.data.meshes.new('Cube.006')
me_cube_006.from_pydata([(-1.0, -3.93, -2.956), (-1.0, -3.93, 1.0), (-1.0, 1.0, -2.956), (-1.0, 1.0, 1.0), (2.803, -3.93, -2.956), (2.803, -3.93, 1.0), (2.803, 1.0, -2.956), (2.803, 1.0, 1.0), (-1.0, -3.93, -0.9778), (-1.0, 1.0, -0.9778), (2.803, 1.0, -0.9778), (2.803, -3.93, -0.9778), (-1.0, -3.93, 0.439), (-1.0, 1.0, 0.439), (2.803, 1.0, 0.439), (2.803, -3.93, 0.439), (-1.0, -7.304, 0.439), (-1.0, -7.304, 1.0), (2.803, -7.304, -0.9778), (2.803, -7.304, -2.956), (-1.0, -7.304, -2.956), (2.803, -7.304, 1.0), (-1.0, -7.304, -0.9778), (2.803, -7.304, 0.439)], [], [(12, 1, 3, 13), (13, 3, 7, 14), (14, 7, 5, 15), (4, 11, 18, 19), (2, 6, 4, 0), (7, 3, 1, 5), (5, 1, 17, 21), (6, 10, 11, 4), (2, 9, 10, 6), (0, 8, 9, 2), (11, 15, 23, 18), (11, 10, 9, 8), (23, 21, 17, 16), (19, 18, 22, 20), (18, 23, 16, 22), (12, 8, 22, 16), (8, 0, 20, 22), (1, 12, 16, 17), (15, 5, 21, 23), (0, 4, 19, 20)])
_uv = me_cube_006.uv_layers.new(name='UVMap')
_uv.uv.foreach_set('vector', [0.5895, 0.0, 0.625, 0.0, 0.625, 0.25, 0.5895, 0.25, 0.5895, 0.25, 0.625, 0.25, 0.625, 0.5, 0.5895, 0.5, 0.5895, 0.5, 0.625, 0.5, 0.625, 0.75, 0.5895, 0.75, 0.375, 0.75, 0.5, 0.75, 0.5, 0.75, 0.375, 0.75, 0.125, 0.5, 0.375, 0.5, 0.375, 0.75, 0.125, 0.75, 0.625, 0.5, 0.875, 0.5, 0.875, 0.75, 0.625, 0.75, 0.625, 0.75, 0.875, 0.75, 0.875, 0.75, 0.625, 0.75, 0.375, 0.5, 0.5, 0.5, 0.5, 0.75, 0.375, 0.75, 0.375, 0.25, 0.5, 0.25, 0.5, 0.5, 0.375, 0.5, 0.375, 0.0, 0.5, 0.0, 0.5, 0.25, 0.375, 0.25, 0.0, 0.0, 0.0, 0.0, 0.0, 0.0, 0.0, 0.0, 0.0, 0.0, 0.0, 0.0, 0.0, 0.0, 0.0, 0.0, 0.5895, 0.75, 0.625, 0.75, 0.625, 1.0, 0.5895, 1.0, 0.375, 0.75, 0.5, 0.75, 0.5, 1.0, 0.375, 1.0, 0.5, 0.75, 0.5895, 0.75, 0.5895, 1.0, 0.5, 1.0, 0.0, 0.0, 0.0, 0.0, 0.0, 0.0, 0.0, 0.0, 0.5, 0.0, 0.375, 0.0, 0.375, 0.0, 0.5, 0.0, 0.625, 0.0, 0.5895, 0.0, 0.5895, 0.0, 0.625, 0.0, 0.5895, 0.75, 0.625, 0.75, 0.625, 0.75, 0.5895, 0.75, 0.125, 0.75, 0.375, 0.75, 0.375, 0.75, 0.125, 0.75])
me_cube_006.update()
me_cube_007 = bpy.data.meshes.new('Cube.007')
me_cube_007.from_pydata([(-1.0, -1.0, -1.0), (-1.0, -1.0, 1.0), (-1.0, 1.0, -1.0), (-1.0, 1.0, 1.0), (1.0, -1.0, -1.0), (1.0, -1.0, 1.0), (1.0, 1.0, -1.0), (1.0, 1.0, 1.0)], [], [(0, 1, 3, 2), (2, 3, 7, 6), (6, 7, 5, 4), (4, 5, 1, 0), (2, 6, 4, 0), (7, 3, 1, 5)])
_uv = me_cube_007.uv_layers.new(name='UVMap')
_uv.uv.foreach_set('vector', [0.375, 0.0, 0.625, 0.0, 0.625, 0.25, 0.375, 0.25, 0.375, 0.25, 0.625, 0.25, 0.625, 0.5, 0.375, 0.5, 0.375, 0.5, 0.625, 0.5, 0.625, 0.75, 0.375, 0.75, 0.375, 0.75, 0.625, 0.75, 0.625, 1.0, 0.375, 1.0, 0.125, 0.5, 0.375, 0.5, 0.375, 0.75, 0.125, 0.75, 0.625, 0.5, 0.875, 0.5, 0.875, 0.75, 0.625, 0.75])
me_cube_007.update()
me_cube_008 = bpy.data.meshes.new('Cube.008')
me_cube_008.from_pydata([(-1.0, -1.0, -1.0), (-1.0, -1.0, 1.0), (-1.0, 1.0, -1.0), (-1.0, 1.0, 1.0), (1.0, -1.0, -1.0), (1.0, -1.0, 1.0), (1.0, 1.0, -1.0), (1.0, 1.0, 1.0)], [], [(0, 1, 3, 2), (2, 3, 7, 6), (6, 7, 5, 4), (4, 5, 1, 0), (2, 6, 4, 0), (7, 3, 1, 5)])
_uv = me_cube_008.uv_layers.new(name='UVMap')
_uv.uv.foreach_set('vector', [0.375, 0.0, 0.625, 0.0, 0.625, 0.25, 0.375, 0.25, 0.375, 0.25, 0.625, 0.25, 0.625, 0.5, 0.375, 0.5, 0.375, 0.5, 0.625, 0.5, 0.625, 0.75, 0.375, 0.75, 0.375, 0.75, 0.625, 0.75, 0.625, 1.0, 0.375, 1.0, 0.125, 0.5, 0.375, 0.5, 0.375, 0.75, 0.125, 0.75, 0.625, 0.5, 0.875, 0.5, 0.875, 0.75, 0.625, 0.75])
me_cube_008.update()
me_cube_009 = bpy.data.meshes.new('Cube.009')
me_cube_009.from_pydata([(-2.817, -0.1474, -1.0), (-2.817, -0.1474, 1.0), (-2.817, 1.0, -1.0), (-2.817, 1.0, 1.0), (1.0, -0.1474, -1.0), (1.0, -0.1474, 1.0), (1.0, 1.0, -1.0), (1.0, 1.0, 1.0)], [], [(0, 1, 3, 2), (2, 3, 7, 6), (6, 7, 5, 4), (4, 5, 1, 0), (2, 6, 4, 0), (7, 3, 1, 5)])
_uv = me_cube_009.uv_layers.new(name='UVMap')
_uv.uv.foreach_set('vector', [0.375, 0.0, 0.625, 0.0, 0.625, 0.25, 0.375, 0.25, 0.375, 0.25, 0.625, 0.25, 0.625, 0.5, 0.375, 0.5, 0.375, 0.5, 0.625, 0.5, 0.625, 0.75, 0.375, 0.75, 0.375, 0.75, 0.625, 0.75, 0.625, 1.0, 0.375, 1.0, 0.125, 0.5, 0.375, 0.5, 0.375, 0.75, 0.125, 0.75, 0.625, 0.5, 0.875, 0.5, 0.875, 0.75, 0.625, 0.75])
me_cube_009.update()

# ---- objects
ob_cube = bpy.data.objects.new('Cube', me_cube)
ob_light = bpy.data.objects.new('Light', light_light)
ob_camera = bpy.data.objects.new('Camera', cam_camera)
ob_cylinder_002 = bpy.data.objects.new('Cylinder.002', me_cylinder_002)
ob_cube_001 = bpy.data.objects.new('Cube.001', me_cube_001)
ob_cube_002 = bpy.data.objects.new('Cube.002', me_cube_002)
ob_cube_003 = bpy.data.objects.new('Cube.003', me_cube_003)
ob_cube_004 = bpy.data.objects.new('Cube.004', me_cube_004)
ob_cube_005 = bpy.data.objects.new('Cube.005', me_cube_005)
ob_cube_006 = bpy.data.objects.new('Cube.006', me_cube_006)
ob_cube_007 = bpy.data.objects.new('Cube.007', me_cube_007)
ob_cube_008 = bpy.data.objects.new('Cube.008', me_cube_008)
ob_cube_009 = bpy.data.objects.new('Cube.009', me_cube_009)

# ---- transforms, parenting, visibility, modifiers, constraints
ob_cube.location = (0.003225, -3.439, 2.384e-07)
ob_cube.rotation_euler = (0.0, -0.0, -1.571)
ob_cube.scale = (3.464, 2.497, 1.0)
ob_cube.lock_rotations_4d = False
ob_cube.empty_display_type = 'ARROWS'
ob_cube.lineart.crease_threshold = 0.0
ob_light.location = (1.518, -5.33, 5.904)
ob_light.rotation_euler = (0.6503, 0.05522, 0.2956)
ob_light.lock_rotations_4d = False
ob_light.empty_display_type = 'ARROWS'
ob_light.color = (0.0, 0.0, 0.0, 0.0)
ob_light.lineart.crease_threshold = 0.0
ob_camera.location = (7.359, -6.926, 4.958)
ob_camera.rotation_euler = (1.109, 0.0, 0.8149)
ob_camera.lock_rotations_4d = False
ob_camera.empty_display_type = 'ARROWS'
ob_camera.color = (0.0, 0.0, 0.0, 0.0)
ob_camera.display_type = 'WIRE'
ob_camera.lineart.crease_threshold = 0.0
ob_cylinder_002.location = (-1.69, -4.908, 1.314)
ob_cylinder_002.rotation_euler = (1.571, -0.0, -1.571)
ob_cylinder_002.scale = (0.8481, 0.8481, 0.8481)
ob_cube_001.location = (0.003225, 5.114, 1.976)
ob_cube_001.rotation_euler = (0.0, -0.0, -1.571)
ob_cube_001.scale = (3.464, 2.497, 1.0)
ob_cube_001.lock_rotations_4d = False
ob_cube_001.empty_display_type = 'ARROWS'
ob_cube_001.lineart.crease_threshold = 0.0
ob_cube_002.location = (-1.45, -1.091, 0.00622)
ob_cube_002.rotation_euler = (0.0, -0.0, -1.571)
ob_cube_002.scale = (1.0, 1.0, -1.048)
ob_cube_002.color = (0.4564, 0.04264, 0.03407, 1.0)
ob_cube_003.location = (1.5, 7.564, 2.729)
ob_cube_003.rotation_euler = (0.0, -0.0, -1.571)
ob_cube_003.scale = (1.0, 1.0, -1.048)
ob_cube_003.color = (0.4564, 0.04264, 0.03407, 1.0)
ob_cube_004.location = (5.749, 7.597, -1.262)
ob_cube_004.rotation_euler = (0.0, -0.0, -1.571)
ob_cube_004.scale = (1.0, 1.0, -0.3056)
ob_cube_004.color = (0.4564, 0.04231, 0.03434, 1.0)
ob_cube_005.location = (7.76, 7.591, -1.867)
ob_cube_005.color = (0.4564, 0.04231, 0.03434, 1.0)
ob_cube_006.location = (7.781, 5.585, 0.0)
ob_cube_007.location = (7.801, 5.608, 0.7744)
ob_cube_007.rotation_euler = (0.0, -0.0, -1.571)
ob_cube_007.scale = (1.0, 1.0, -0.3056)
ob_cube_007.color = (0.4564, 0.04231, 0.03434, 1.0)
ob_cube_008.location = (9.106, -3.179, -1.295)
ob_cube_008.rotation_euler = (0.0, -0.0, -1.571)
ob_cube_008.scale = (1.523, 1.523, -0.4654)
ob_cube_008.color = (0.4564, 0.04231, 0.03434, 1.0)
ob_cube_009.location = (9.59, -5.617, 0.0)

# ---- collection membership
col_collection.objects.link(ob_cube)
col_collection.objects.link(ob_light)
col_collection.objects.link(ob_camera)
col_collection.objects.link(ob_cylinder_002)
col_collection.objects.link(ob_cube_001)
col_collection.objects.link(ob_cube_002)
col_collection.objects.link(ob_cube_003)
col_collection.objects.link(ob_cube_004)
col_collection.objects.link(ob_cube_005)
col_collection.objects.link(ob_cube_006)
col_collection.objects.link(ob_cube_007)
col_collection.objects.link(ob_cube_008)
col_collection.objects.link(ob_cube_009)

# ---- scene / render settings (as saved in the file)
scene.camera = ob_camera
scene.frame_start = 1; scene.frame_end = 250; scene.frame_set(1)
scene.render.engine = 'BLENDER_EEVEE_NEXT'
scene.cycles.sampling_pattern = 'TABULATED_SOBOL'
scene.view_settings.view_transform = 'Filmic'
bpy.context.view_layer.update()
